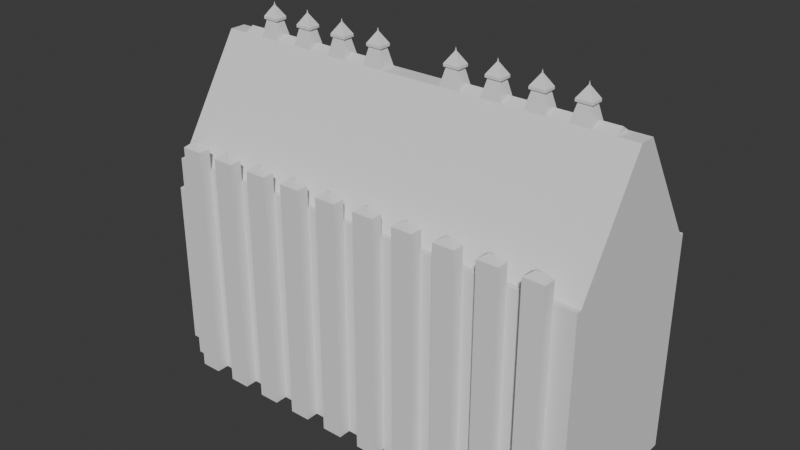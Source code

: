 # Source: Hogwarts01.blend  (saved by Blender 4.0.36; exported with 4.5.12 LTS)
import bpy
from mathutils import Matrix  # noqa: F401  (used for matrix-valued properties, if any)

bpy.ops.wm.read_factory_settings(use_empty=True)
scene = bpy.context.scene
scene.name = 'Scene'

# ---- collections
col_collection = bpy.data.collections.new('Collection'); scene.collection.children.link(col_collection)

# ---- world
world_world = bpy.data.worlds.new('World'); scene.world = world_world
world_world.use_nodes = True; world_world.node_tree.nodes.clear()
_N = world_world.node_tree.nodes; _L = world_world.node_tree.links
n0 = _N.new('ShaderNodeOutputWorld'); n0.name = 'World Output'; n0.location = (300, 300)
n1 = _N.new('ShaderNodeBackground'); n1.name = 'Background'; n1.location = (10, 300)
n1.inputs[0].default_value = (0.05088, 0.05088, 0.05088, 1.0)
_L.new(n1.outputs[0], n0.inputs[0])
n0.is_active_output = True
world_world.color = (0.05088, 0.05088, 0.05088)
world_world.use_sun_shadow = False
world_world.sun_shadow_jitter_overblur = 0.0

# ---- meshes
me_plane = bpy.data.meshes.new('Plane')
me_plane.from_pydata([(-40.0, -15.0, 0.0), (40.0, -15.0, 0.0), (-40.0, 15.0, 0.0), (40.0, 15.0, 0.0), (-36.19, -15.0, 0.0), (-32.38, -15.0, 0.0), (-28.57, -15.0, 0.0), (-24.76, -15.0, 0.0), (-20.95, -15.0, 0.0), (-17.14, -15.0, 0.0), (-13.33, -15.0, 0.0), (-9.524, -15.0, 0.0), (-5.714, -15.0, 0.0), (-1.905, -15.0, 0.0), (1.905, -15.0, 0.0), (5.714, -15.0, 0.0), (9.524, -15.0, 0.0), (13.33, -15.0, 0.0), (17.14, -15.0, 0.0), (20.95, -15.0, 0.0), (24.76, -15.0, 0.0), (28.57, -15.0, 0.0), (32.38, -15.0, 0.0), (36.19, -15.0, 0.0), (36.19, 15.0, 0.0), (32.38, 15.0, 0.0), (28.57, 15.0, 0.0), (24.76, 15.0, 0.0), (20.95, 15.0, 0.0), (17.14, 15.0, 0.0), (13.33, 15.0, 0.0), (9.524, 15.0, 0.0), (5.714, 15.0, 0.0), (1.905, 15.0, 0.0), (-1.905, 15.0, 0.0), (-5.714, 15.0, 0.0), (-9.524, 15.0, 0.0), (-13.33, 15.0, 0.0), (-17.14, 15.0, 0.0), (-20.95, 15.0, 0.0), (-24.76, 15.0, 0.0), (-28.57, 15.0, 0.0), (-32.38, 15.0, 0.0), (-36.19, 15.0, 0.0), (-36.19, -17.24, 0.0), (-32.38, -17.24, 0.0), (-28.57, -17.24, 0.0), (-24.76, -17.24, 0.0), (-20.95, -17.24, 0.0), (-17.14, -17.24, 0.0), (-13.33, -17.24, 0.0), (-9.524, -17.24, 0.0), (-5.714, -17.24, 0.0), (-1.905, -17.24, 0.0), (1.905, -17.24, 0.0), (5.714, -17.24, 0.0), (9.524, -17.24, 0.0), (13.33, -17.24, 0.0), (17.14, -17.24, 0.0), (20.95, -17.24, 0.0), (24.76, -17.24, 0.0), (28.57, -17.24, 0.0), (32.38, -17.24, 0.0), (36.19, -17.24, 0.0), (36.19, 17.24, 0.0), (32.38, 17.24, 0.0), (28.57, 17.24, 0.0), (24.76, 17.24, 0.0), (20.95, 17.24, 0.0), (17.14, 17.24, 0.0), (13.33, 17.24, 0.0), (9.524, 17.24, 0.0), (5.714, 17.24, 0.0), (1.905, 17.24, 0.0), (-1.905, 17.24, 0.0), (-5.714, 17.24, 0.0), (-9.524, 17.24, 0.0), (-13.33, 17.24, 0.0), (-17.14, 17.24, 0.0), (-20.95, 17.24, 0.0), (-24.76, 17.24, 0.0), (-28.57, 17.24, 0.0), (-32.38, 17.24, 0.0), (-36.19, 17.24, 0.0), (-40.0, -15.0, 40.0), (40.0, -15.0, 40.0), (-40.0, 15.0, 40.0), (40.0, 15.0, 40.0), (-36.19, -15.0, 40.0), (-32.38, -15.0, 40.0), (-28.57, -15.0, 40.0), (-24.76, -15.0, 40.0), (-20.95, -15.0, 40.0), (-17.14, -15.0, 40.0), (-13.33, -15.0, 40.0), (-9.524, -15.0, 40.0), (-5.714, -15.0, 40.0), (-1.905, -15.0, 40.0), (1.905, -15.0, 40.0), (5.714, -15.0, 40.0), (9.524, -15.0, 40.0), (13.33, -15.0, 40.0), (17.14, -15.0, 40.0), (20.95, -15.0, 40.0), (24.76, -15.0, 40.0), (28.57, -15.0, 40.0), (32.38, -15.0, 40.0), (36.19, -15.0, 40.0), (36.19, 15.0, 40.0), (32.38, 15.0, 40.0), (28.57, 15.0, 40.0), (24.76, 15.0, 40.0), (20.95, 15.0, 40.0), (17.14, 15.0, 40.0), (13.33, 15.0, 40.0), (9.524, 15.0, 40.0), (5.714, 15.0, 40.0), (1.905, 15.0, 40.0), (-1.905, 15.0, 40.0), (-5.714, 15.0, 40.0), (-9.524, 15.0, 40.0), (-13.33, 15.0, 40.0), (-17.14, 15.0, 40.0), (-20.95, 15.0, 40.0), (-24.76, 15.0, 40.0), (-28.57, 15.0, 40.0), (-32.38, 15.0, 40.0), (-36.19, 15.0, 40.0), (-36.19, -17.24, 40.0), (-32.38, -17.24, 40.0), (-28.57, -17.24, 40.0), (-24.76, -17.24, 40.0), (-20.95, -17.24, 40.0), (-17.14, -17.24, 40.0), (-13.33, -17.24, 40.0), (-9.524, -17.24, 40.0), (-5.714, -17.24, 40.0), (-1.905, -17.24, 40.0), (1.905, -17.24, 40.0), (5.714, -17.24, 40.0), (9.524, -17.24, 40.0), (13.33, -17.24, 40.0), (17.14, -17.24, 40.0), (20.95, -17.24, 40.0), (24.76, -17.24, 40.0), (28.57, -17.24, 40.0), (32.38, -17.24, 40.0), (36.19, -17.24, 40.0), (36.19, 17.24, 40.0), (32.38, 17.24, 40.0), (28.57, 17.24, 40.0), (24.76, 17.24, 40.0), (20.95, 17.24, 40.0), (17.14, 17.24, 40.0), (13.33, 17.24, 40.0), (9.524, 17.24, 40.0), (5.714, 17.24, 40.0), (1.905, 17.24, 40.0), (-1.905, 17.24, 40.0), (-5.714, 17.24, 40.0), (-9.524, 17.24, 40.0), (-13.33, 17.24, 40.0), (-17.14, 17.24, 40.0), (-20.95, 17.24, 40.0), (-24.76, 17.24, 40.0), (-28.57, 17.24, 40.0), (-32.38, 17.24, 40.0), (-36.19, 17.24, 40.0), (-40.0, 1.5, 60.0), (-40.0, -1.5, 60.0), (36.19, -1.5, 60.0), (40.0, -1.5, 60.0), (40.0, 1.5, 60.0), (-36.19, 1.5, 60.0), (-36.19, -1.5, 60.0), (-32.38, -1.5, 60.0), (-28.57, -1.5, 60.0), (-24.76, -1.5, 60.0), (-20.95, -1.5, 60.0), (-17.14, -1.5, 60.0), (-13.33, -1.5, 60.0), (-9.524, -1.5, 60.0), (-5.714, -1.5, 60.0), (-1.905, -1.5, 60.0), (1.905, -1.5, 60.0), (5.714, -1.5, 60.0), (9.524, -1.5, 60.0), (13.33, -1.5, 60.0), (17.14, -1.5, 60.0), (20.95, -1.5, 60.0), (24.76, -1.5, 60.0), (28.57, -1.5, 60.0), (32.38, -1.5, 60.0), (36.19, 1.5, 60.0), (32.38, 1.5, 60.0), (28.57, 1.5, 60.0), (24.76, 1.5, 60.0), (20.95, 1.5, 60.0), (17.14, 1.5, 60.0), (13.33, 1.5, 60.0), (9.524, 1.5, 60.0), (5.714, 1.5, 60.0), (1.905, 1.5, 60.0), (-1.905, 1.5, 60.0), (-5.714, 1.5, 60.0), (-9.524, 1.5, 60.0), (-13.33, 1.5, 60.0), (-17.14, 1.5, 60.0), (-20.95, 1.5, 60.0), (-24.76, 1.5, 60.0), (-28.57, 1.5, 60.0), (-32.38, 1.5, 60.0), (-32.38, 0.0, 61.0), (-36.19, 0.0, 61.0), (-24.76, 0.0, 61.0), (-28.57, 0.0, 61.0), (-17.14, 0.0, 61.0), (-20.95, 0.0, 61.0), (-13.33, 0.0, 61.0), (-9.524, 0.0, 61.0), (-5.714, 0.0, 61.0), (-1.905, 0.0, 61.0), (1.905, 0.0, 61.0), (5.714, 0.0, 61.0), (9.524, 0.0, 61.0), (13.33, 0.0, 61.0), (17.14, 0.0, 61.0), (20.95, 0.0, 61.0), (24.76, 0.0, 61.0), (28.57, 0.0, 61.0), (32.38, 0.0, 61.0), (36.19, 0.0, 61.0), (36.19, 0.0, 61.0), (32.38, 0.0, 61.0), (28.57, 0.0, 61.0), (24.76, 0.0, 61.0), (20.95, 0.0, 61.0), (17.14, 0.0, 61.0), (13.33, 0.0, 61.0), (9.524, 0.0, 61.0), (5.714, 0.0, 61.0), (1.905, 0.0, 61.0), (-1.905, 0.0, 61.0), (-5.714, 0.0, 61.0), (-9.524, 0.0, 61.0), (-13.33, 0.0, 61.0), (-17.14, 0.0, 61.0), (-20.95, 0.0, 61.0), (-24.76, 0.0, 61.0), (-28.57, 0.0, 61.0), (-32.38, 0.0, 61.0), (-36.19, 0.0, 61.0), (-31.61, -0.8921, 63.0), (-29.34, -0.8921, 63.0), (-23.99, -0.8921, 63.0), (-21.72, -0.8921, 63.0), (-16.37, -0.8921, 63.0), (-14.11, -0.8921, 63.0), (-8.752, -0.8921, 63.0), (-6.486, -0.8921, 63.0), (6.486, -0.8921, 63.0), (8.752, -0.8921, 63.0), (14.11, -0.8921, 63.0), (16.37, -0.8921, 63.0), (21.72, -0.8921, 63.0), (23.99, -0.8921, 63.0), (29.34, -0.8921, 63.0), (31.61, -0.8921, 63.0), (31.61, 0.8921, 63.0), (29.34, 0.8921, 63.0), (23.99, 0.8921, 63.0), (21.72, 0.8921, 63.0), (16.37, 0.8921, 63.0), (14.11, 0.8921, 63.0), (8.752, 0.8921, 63.0), (6.486, 0.8921, 63.0), (-6.486, 0.8921, 63.0), (-8.752, 0.8921, 63.0), (-14.11, 0.8921, 63.0), (-16.37, 0.8921, 63.0), (-21.72, 0.8921, 63.0), (-23.99, 0.8921, 63.0), (-29.34, 0.8921, 63.0), (-31.61, 0.8921, 63.0), (-31.93, -1.144, 63.2), (-29.02, -1.144, 63.2), (-24.31, -1.144, 63.2), (-21.4, -1.144, 63.2), (-16.69, -1.144, 63.2), (-13.79, -1.144, 63.2), (-9.072, -1.144, 63.2), (-6.167, -1.144, 63.2), (6.167, -1.144, 63.2), (9.072, -1.144, 63.2), (13.79, -1.144, 63.2), (16.69, -1.144, 63.2), (21.4, -1.144, 63.2), (24.31, -1.144, 63.2), (29.02, -1.144, 63.2), (31.93, -1.144, 63.2), (31.93, 1.144, 63.2), (29.02, 1.144, 63.2), (24.31, 1.144, 63.2), (21.4, 1.144, 63.2), (16.69, 1.144, 63.2), (13.79, 1.144, 63.2), (9.072, 1.144, 63.2), (6.167, 1.144, 63.2), (-6.167, 1.144, 63.2), (-9.072, 1.144, 63.2), (-13.79, 1.144, 63.2), (-16.69, 1.144, 63.2), (-21.4, 1.144, 63.2), (-24.31, 1.144, 63.2), (-29.02, 1.144, 63.2), (-31.93, 1.144, 63.2), (-31.93, -1.144, 63.65), (-29.02, -1.144, 63.65), (-24.31, -1.144, 63.65), (-21.4, -1.144, 63.65), (-16.69, -1.144, 63.65), (-13.79, -1.144, 63.65), (-9.072, -1.144, 63.65), (-6.167, -1.144, 63.65), (6.167, -1.144, 63.65), (9.072, -1.144, 63.65), (13.79, -1.144, 63.65), (16.69, -1.144, 63.65), (21.4, -1.144, 63.65), (24.31, -1.144, 63.65), (29.02, -1.144, 63.65), (31.93, -1.144, 63.65), (31.93, 1.144, 63.65), (29.02, 1.144, 63.65), (24.31, 1.144, 63.65), (21.4, 1.144, 63.65), (16.69, 1.144, 63.65), (13.79, 1.144, 63.65), (9.072, 1.144, 63.65), (6.167, 1.144, 63.65), (-6.167, 1.144, 63.65), (-9.072, 1.144, 63.65), (-13.79, 1.144, 63.65), (-16.69, 1.144, 63.65), (-21.4, 1.144, 63.65), (-24.31, 1.144, 63.65), (-29.02, 1.144, 63.65), (-31.93, 1.144, 63.65), (-30.58, -0.084, 65.6), (-30.37, -0.084, 65.6), (-22.96, -0.084, 65.6), (-22.75, -0.084, 65.6), (-15.34, -0.084, 65.6), (-15.13, -0.084, 65.6), (-7.726, -0.084, 65.6), (-7.512, -0.084, 65.6), (7.512, -0.084, 65.6), (7.726, -0.084, 65.6), (15.13, -0.084, 65.6), (15.34, -0.084, 65.6), (22.75, -0.084, 65.6), (22.96, -0.084, 65.6), (30.37, -0.084, 65.6), (30.58, -0.084, 65.6), (30.58, 0.084, 65.6), (30.37, 0.084, 65.6), (22.96, 0.084, 65.6), (22.75, 0.084, 65.6), (15.34, 0.084, 65.6), (15.13, 0.084, 65.6), (7.726, 0.084, 65.6), (7.512, 0.084, 65.6), (-7.512, 0.084, 65.6), (-7.726, 0.084, 65.6), (-15.13, 0.084, 65.6), (-15.34, 0.084, 65.6), (-22.75, 0.084, 65.6), (-22.96, 0.084, 65.6), (-30.37, 0.084, 65.6), (-30.58, 0.084, 65.6), (-30.48, 0.0, 66.24), (-30.48, 0.0, 66.24), (-22.86, 0.0, 66.24), (-22.86, 0.0, 66.24), (-15.24, 0.0, 66.24), (-15.24, 0.0, 66.24), (-7.619, 0.0, 66.24), (-7.619, 0.0, 66.24), (0.0, 0.0, 66.24), (0.0, 0.0, 66.24), (7.619, 0.0, 66.24), (7.619, 0.0, 66.24), (15.24, 0.0, 66.24), (15.24, 0.0, 66.24), (22.86, 0.0, 66.24), (22.86, 0.0, 66.24), (30.48, 0.0, 66.24), (30.48, 0.0, 66.24), (30.48, 0.0, 66.24), (30.48, 0.0, 66.24), (22.86, 0.0, 66.24), (22.86, 0.0, 66.24), (15.24, 0.0, 66.24), (15.24, 0.0, 66.24), (7.619, 0.0, 66.24), (7.619, 0.0, 66.24), (0.0, 0.0, 66.24), (0.0, 0.0, 66.24), (-7.619, 0.0, 66.24), (-7.619, 0.0, 66.24), (-15.24, 0.0, 66.24), (-15.24, 0.0, 66.24), (-22.86, 0.0, 66.24), (-22.86, 0.0, 66.24), (-30.48, 0.0, 66.24), (-30.48, 0.0, 66.24), (-34.67, -16.35, 44.93), (-33.9, -16.35, 44.93), (-27.05, -16.35, 44.93), (-26.28, -16.35, 44.93), (-19.43, -16.35, 44.93), (-18.66, -16.35, 44.93), (-11.81, -16.35, 44.93), (-11.04, -16.35, 44.93), (-4.194, -16.35, 44.93), (-3.425, -16.35, 44.93), (3.425, -16.35, 44.93), (4.194, -16.35, 44.93), (11.04, -16.35, 44.93), (11.81, -16.35, 44.93), (18.66, -16.35, 44.93), (19.43, -16.35, 44.93), (26.28, -16.35, 44.93), (27.05, -16.35, 44.93), (33.9, -16.35, 44.93), (34.67, -16.35, 44.93), (34.67, 16.35, 44.93), (33.9, 16.35, 44.93), (27.05, 16.35, 44.93), (26.28, 16.35, 44.93), (19.43, 16.35, 44.93), (18.66, 16.35, 44.93), (11.81, 16.35, 44.93), (11.04, 16.35, 44.93), (4.194, 16.35, 44.93), (3.425, 16.35, 44.93), (-3.425, 16.35, 44.93), (-4.194, 16.35, 44.93), (-11.04, 16.35, 44.93), (-11.81, 16.35, 44.93), (-18.66, 16.35, 44.93), (-19.43, 16.35, 44.93), (-26.28, 16.35, 44.93), (-27.05, 16.35, 44.93), (-33.9, 16.35, 44.93), (-34.67, 16.35, 44.93), (-34.67, 15.89, 44.93), (-33.9, 15.89, 44.93), (27.05, -15.89, 44.93), (26.28, -15.89, 44.93), (18.66, 15.89, 44.93), (19.43, 15.89, 44.93), (-26.28, -15.89, 44.93), (-27.05, -15.89, 44.93), (-11.81, 15.89, 44.93), (-11.04, 15.89, 44.93), (4.194, -15.89, 44.93), (3.425, -15.89, 44.93), (34.67, -15.89, 44.93), (33.9, -15.89, 44.93), (11.04, 15.89, 44.93), (11.81, 15.89, 44.93), (-18.66, -15.89, 44.93), (-19.43, -15.89, 44.93), (-19.43, 15.89, 44.93), (-18.66, 15.89, 44.93), (11.81, -15.89, 44.93), (11.04, -15.89, 44.93), (33.9, 15.89, 44.93), (34.67, 15.89, 44.93), (3.425, 15.89, 44.93), (4.194, 15.89, 44.93), (-11.04, -15.89, 44.93), (-11.81, -15.89, 44.93), (-27.05, 15.89, 44.93), (-26.28, 15.89, 44.93), (19.43, -15.89, 44.93), (18.66, -15.89, 44.93), (26.28, 15.89, 44.93), (27.05, 15.89, 44.93), (-33.9, -15.89, 44.93), (-34.67, -15.89, 44.93), (-4.194, 15.89, 44.93), (-3.425, 15.89, 44.93), (-3.425, -15.89, 44.93), (-4.194, -15.89, 44.93), (-40.0, 11.92, 0.0), (-40.0, -11.92, 0.0), (-40.0, 11.92, 31.78), (-40.0, -11.92, 31.78), (-40.0, 0.0, 47.66), (-40.0, 0.0, 47.66), (-45.0, 11.92, 0.0), (-45.0, -11.92, 0.0), (-45.0, 11.92, 31.78), (-45.0, -11.92, 31.78), (-45.0, 0.0, 47.66), (-45.0, 0.0, 47.66), (-36.19, 14.09, 40.0), (-32.38, 14.09, 40.0), (-13.33, -14.09, 40.0), (-17.14, -14.09, 40.0), (13.33, -14.09, 40.0), (9.524, -14.09, 40.0), (-9.524, 14.09, 40.0), (-5.714, 14.09, 40.0), (-20.95, -14.09, 40.0), (-24.76, -14.09, 40.0), (20.95, -14.09, 40.0), (17.14, -14.09, 40.0), (-1.905, 14.09, 40.0), (1.905, 14.09, 40.0), (-28.57, -14.09, 40.0), (-32.38, -14.09, 40.0), (28.57, -14.09, 40.0), (24.76, -14.09, 40.0), (5.714, 14.09, 40.0), (9.524, 14.09, 40.0), (-13.33, 14.09, 40.0), (-17.14, 14.09, 40.0), (1.905, -14.09, 40.0), (5.714, -14.09, 40.0), (-9.524, -14.09, 40.0), (-5.714, -14.09, 40.0), (-24.76, 14.09, 40.0), (-28.57, 14.09, 40.0), (-20.95, 14.09, 40.0), (-1.905, -14.09, 40.0), (-36.19, -14.09, 40.0), (32.38, -14.09, 40.0), (13.33, 14.09, 40.0), (-40.0, 14.09, 40.0), (-40.0, -14.09, 40.0), (40.0, 14.09, 40.0), (36.19, 14.09, 40.0), (20.95, 14.09, 40.0), (17.14, 14.09, 40.0), (36.19, -14.09, 40.0), (40.0, -14.09, 40.0), (32.38, 14.09, 40.0), (28.57, 14.09, 40.0), (24.76, 14.09, 40.0), (-40.0, 11.19, 31.78), (-40.0, -11.19, 31.78), (-45.0, 11.19, 31.78), (-45.0, -11.19, 31.78), (-32.38, 17.24, 43.77), (-36.19, 17.24, 43.77), (-36.19, 15.0, 43.77), (-32.38, 15.0, 43.77), (-24.76, 17.24, 43.77), (-28.57, 17.24, 43.77), (-28.57, 15.0, 43.77), (-24.76, 15.0, 43.77), (-20.95, 15.0, 43.77), (-17.14, 15.0, 43.77), (-17.14, 17.24, 43.77), (-20.95, 17.24, 43.77), (-13.33, 15.0, 43.77), (-9.524, 15.0, 43.77), (-9.524, 17.24, 43.77), (-13.33, 17.24, 43.77), (-1.905, 17.24, 43.77), (-5.714, 17.24, 43.77), (-5.714, 15.0, 43.77), (-1.905, 15.0, 43.77), (1.905, 17.24, 43.77), (1.905, 15.0, 43.77), (5.714, 15.0, 43.77), (5.714, 17.24, 43.77), (9.524, 15.0, 43.77), (13.33, 15.0, 43.77), (9.524, 17.24, 43.77), (13.33, 17.24, 43.77), (17.14, 15.0, 40.0), (20.95, 15.0, 40.0), (17.14, 17.24, 40.0), (20.95, 17.24, 40.0), (17.14, 15.0, 43.77), (17.14, 17.24, 43.77), (20.95, 15.0, 43.77), (20.95, 17.24, 43.77), (24.76, 15.0, 43.77), (28.57, 15.0, 43.77), (24.76, 17.24, 43.77), (28.57, 17.24, 43.77), (32.38, 17.24, 43.77), (32.38, 15.0, 43.77), (36.19, 15.0, 43.77), (36.19, 17.24, 43.77), (-36.19, -17.24, 43.77), (-32.38, -17.24, 43.77), (-32.38, -15.0, 43.77), (-36.19, -15.0, 43.77), (-24.76, -17.24, 43.77), (-24.76, -15.0, 43.77), (-28.57, -15.0, 43.77), (-28.57, -17.24, 43.77), (-20.95, -17.24, 43.77), (-17.14, -17.24, 43.77), (-17.14, -15.0, 43.77), (-20.95, -15.0, 43.77), (-9.524, -17.24, 43.77), (-9.524, -15.0, 43.77), (-13.33, -15.0, 43.77), (-13.33, -17.24, 43.77), (-1.905, -15.0, 43.77), (-5.714, -15.0, 43.77), (-5.714, -17.24, 43.77), (-1.905, -17.24, 43.77), (5.714, -15.0, 43.77), (1.905, -15.0, 43.77), (5.714, -17.24, 43.77), (1.905, -17.24, 43.77), (9.524, -15.0, 43.77), (9.524, -17.24, 43.77), (13.33, -15.0, 43.77), (13.33, -17.24, 43.77), (20.95, -17.24, 43.77), (20.95, -15.0, 43.77), (17.14, -15.0, 43.77), (17.14, -17.24, 43.77), (28.57, -17.24, 43.77), (28.57, -15.0, 43.77), (24.76, -15.0, 43.77), (24.76, -17.24, 43.77), (36.19, -15.0, 43.77), (32.38, -15.0, 43.77), (36.19, -17.24, 43.77), (32.38, -17.24, 43.77)], [(243, 220), (221, 242), (241, 222), (223, 240)], [(23, 1, 3, 24), (0, 4, 43, 2), (4, 5, 42, 43), (5, 6, 41, 42), (6, 7, 40, 41), (7, 8, 39, 40), (8, 9, 38, 39), (9, 10, 37, 38), (10, 11, 36, 37), (11, 12, 35, 36), (12, 13, 34, 35), (13, 14, 33, 34), (14, 15, 32, 33), (15, 16, 31, 32), (16, 17, 30, 31), (17, 18, 29, 30), (18, 19, 28, 29), (19, 20, 27, 28), (20, 21, 26, 27), (21, 22, 25, 26), (22, 23, 24, 25), (43, 42, 82, 83), (21, 20, 60, 61), (29, 28, 68, 69), (7, 6, 46, 47), (37, 36, 76, 77), (15, 14, 54, 55), (23, 22, 62, 63), (31, 30, 70, 71), (9, 8, 48, 49), (39, 38, 78, 79), (17, 16, 56, 57), (25, 24, 64, 65), (33, 32, 72, 73), (11, 10, 50, 51), (41, 40, 80, 81), (19, 18, 58, 59), (27, 26, 66, 67), (5, 4, 44, 45), (35, 34, 74, 75), (13, 12, 52, 53), (1, 23, 107, 85), (25, 65, 149, 109), (77, 76, 160, 161), (28, 27, 111, 112), (3, 1, 85, 87), (64, 24, 108, 148), (79, 78, 162, 163), (2, 43, 127, 86), (33, 73, 157, 117), (81, 80, 164, 165), (30, 29, 113, 114), (4, 0, 84, 88), (72, 32, 116, 156), (83, 82, 166, 167), (11, 51, 135, 95), (43, 83, 167, 127), (32, 31, 115, 116), (6, 5, 89, 90), (50, 10, 94, 134), (82, 42, 126, 166), (41, 81, 165, 125), (21, 61, 145, 105), (34, 33, 117, 118), (8, 7, 91, 92), (80, 40, 124, 164), (60, 20, 104, 144), (19, 59, 143, 103), (29, 69, 153, 113), (36, 35, 119, 120), (10, 9, 93, 94), (58, 18, 102, 142), (68, 28, 112, 152), (27, 67, 151, 111), (7, 47, 131, 91), (45, 44, 128, 129), (38, 37, 121, 122), (12, 11, 95, 96), (66, 26, 110, 150), (46, 6, 90, 130), (47, 46, 130, 131), (5, 45, 129, 89), (37, 77, 161, 121), (49, 48, 132, 133), (40, 39, 123, 124), (14, 13, 97, 98), (44, 4, 88, 128), (76, 36, 120, 160), (51, 50, 134, 135), (35, 75, 159, 119), (15, 55, 139, 99), (53, 52, 136, 137), (42, 41, 125, 126), (16, 15, 99, 100), (74, 34, 118, 158), (54, 14, 98, 138), (55, 54, 138, 139), (13, 53, 137, 97), (23, 63, 147, 107), (57, 56, 140, 141), (18, 17, 101, 102), (52, 12, 96, 136), (62, 22, 106, 146), (59, 58, 142, 143), (31, 71, 155, 115), (61, 60, 144, 145), (20, 19, 103, 104), (70, 30, 114, 154), (63, 62, 146, 147), (9, 49, 133, 93), (65, 64, 148, 149), (22, 21, 105, 106), (48, 8, 92, 132), (67, 66, 150, 151), (39, 79, 163, 123), (69, 68, 152, 153), (24, 3, 87, 108), (78, 38, 122, 162), (71, 70, 154, 155), (17, 57, 141, 101), (73, 72, 156, 157), (26, 25, 109, 110), (2, 86, 498, 496), (56, 16, 100, 140), (75, 74, 158, 159), (593, 592, 488, 489), (615, 614, 483, 422), (558, 557, 455, 456), (590, 588, 460, 461), (613, 612, 423, 482), (557, 556, 454, 455), (581, 580, 470, 471), (579, 578, 481, 444), (561, 560, 452, 453), (578, 577, 480, 481), (577, 576, 445, 480), (567, 566, 450, 451), (575, 574, 492, 493), (599, 598, 479, 436), (571, 570, 448, 449), (569, 568, 464, 465), (597, 596, 437, 478), (573, 572, 446, 447), (565, 564, 474, 475), (625, 624, 477, 428), (513, 531, 185, 186), (532, 510, 180, 181), (509, 535, 210, 211), (536, 529, 207, 208), (530, 537, 183, 184), (537, 533, 182, 183), (534, 536, 208, 209), (535, 534, 209, 210), (533, 532, 181, 182), (531, 530, 184, 185), (529, 528, 206, 207), (508, 509, 211, 173), (510, 511, 179, 180), (512, 513, 186, 187), (514, 515, 204, 205), (516, 517, 177, 178), (518, 519, 188, 189), (520, 521, 202, 203), (522, 523, 175, 176), (524, 525, 190, 191), (526, 527, 200, 201), (169, 168, 173, 174), (179, 178, 247, 246), (200, 186, 261, 274), (195, 194, 268, 269), (206, 205, 219, 218), (185, 201, 275, 260), (181, 180, 245, 244), (192, 191, 266, 267), (208, 207, 216, 217), (190, 189, 264, 265), (204, 182, 259, 276), (210, 209, 214, 215), (188, 187, 262, 263), (170, 193, 172, 171), (528, 514, 205, 206), (511, 516, 178, 179), (519, 512, 187, 188), (515, 520, 203, 204), (517, 522, 176, 177), (525, 518, 189, 190), (521, 526, 201, 202), (523, 538, 174, 175), (539, 524, 191, 192), (527, 540, 199, 200), (542, 84, 499, 553), (544, 543, 172, 193), (546, 545, 197, 198), (548, 547, 170, 171), (550, 549, 194, 195), (551, 550, 195, 196), (543, 548, 171, 172), (545, 551, 196, 197), (549, 544, 193, 194), (541, 508, 173, 168), (540, 546, 198, 199), (547, 539, 192, 170), (538, 542, 169, 174), (213, 212, 250, 251), (215, 214, 248, 249), (217, 216, 246, 247), (218, 219, 244, 245), (204, 203, 183, 182), (183, 203, 202, 184), (224, 225, 238, 239), (226, 227, 236, 237), (228, 229, 234, 235), (230, 231, 232, 233), (177, 176, 249, 248), (186, 200, 224, 239), (175, 174, 251, 250), (200, 199, 225, 224), (199, 187, 238, 225), (174, 173, 213, 251), (198, 197, 227, 226), (188, 198, 226, 237), (211, 175, 250, 212), (196, 195, 229, 228), (197, 189, 236, 227), (176, 210, 215, 249), (194, 193, 231, 230), (190, 196, 228, 235), (209, 177, 248, 214), (170, 192, 233, 232), (195, 191, 234, 229), (178, 208, 217, 247), (191, 190, 235, 234), (192, 194, 230, 233), (207, 179, 246, 216), (189, 188, 237, 236), (193, 170, 232, 231), (180, 206, 218, 245), (187, 186, 239, 238), (173, 211, 212, 213), (205, 181, 244, 219), (254, 281, 313, 286), (270, 265, 297, 302), (263, 262, 294, 295), (282, 253, 285, 314), (264, 271, 303, 296), (261, 260, 292, 293), (252, 283, 315, 284), (272, 263, 295, 304), (197, 196, 270, 271), (187, 199, 273, 262), (199, 198, 272, 273), (198, 188, 263, 272), (201, 200, 274, 275), (175, 211, 283, 252), (176, 175, 252, 253), (189, 197, 271, 264), (210, 176, 253, 282), (178, 177, 254, 255), (196, 190, 265, 270), (205, 204, 276, 277), (177, 209, 281, 254), (180, 179, 256, 257), (191, 195, 269, 266), (207, 206, 278, 279), (208, 178, 255, 280), (182, 181, 258, 259), (194, 192, 267, 268), (209, 208, 280, 281), (179, 207, 279, 256), (211, 210, 282, 283), (206, 180, 257, 278), (186, 185, 260, 261), (181, 205, 277, 258), (289, 288, 320, 321), (311, 310, 342, 343), (292, 307, 339, 324), (287, 286, 318, 319), (309, 308, 340, 341), (285, 284, 316, 317), (265, 264, 296, 297), (266, 269, 301, 298), (280, 255, 287, 312), (267, 266, 298, 299), (268, 267, 299, 300), (256, 279, 311, 288), (269, 268, 300, 301), (278, 257, 289, 310), (271, 270, 302, 303), (258, 277, 309, 290), (273, 272, 304, 305), (276, 259, 291, 308), (275, 274, 306, 307), (253, 252, 284, 285), (277, 276, 308, 309), (255, 254, 286, 287), (260, 275, 307, 292), (279, 278, 310, 311), (257, 256, 288, 289), (274, 261, 293, 306), (281, 280, 312, 313), (259, 258, 290, 291), (262, 273, 305, 294), (283, 282, 314, 315), (322, 341, 373, 354), (335, 334, 366, 367), (342, 321, 353, 374), (333, 332, 364, 365), (320, 343, 375, 352), (332, 331, 363, 364), (331, 330, 362, 363), (344, 319, 351, 376), (330, 333, 365, 362), (306, 293, 325, 338), (313, 312, 344, 345), (291, 290, 322, 323), (294, 305, 337, 326), (315, 314, 346, 347), (304, 295, 327, 336), (284, 315, 347, 316), (293, 292, 324, 325), (296, 303, 335, 328), (314, 285, 317, 346), (295, 294, 326, 327), (302, 297, 329, 334), (286, 313, 345, 318), (297, 296, 328, 329), (298, 301, 333, 330), (312, 287, 319, 344), (299, 298, 330, 331), (300, 299, 331, 332), (288, 311, 343, 320), (301, 300, 332, 333), (310, 289, 321, 342), (303, 302, 334, 335), (290, 309, 341, 322), (305, 304, 336, 337), (308, 291, 323, 340), (307, 306, 338, 339), (357, 356, 390, 391), (348, 379, 415, 380), (368, 359, 393, 402), (379, 378, 414, 415), (358, 369, 403, 392), (355, 354, 386, 387), (377, 376, 412, 413), (370, 357, 391, 404), (337, 336, 368, 369), (340, 323, 355, 372), (339, 338, 370, 371), (317, 316, 348, 349), (341, 340, 372, 373), (319, 318, 350, 351), (324, 339, 371, 356), (343, 342, 374, 375), (321, 320, 352, 353), (338, 325, 357, 370), (345, 344, 376, 377), (323, 322, 354, 355), (326, 337, 369, 358), (347, 346, 378, 379), (336, 327, 359, 368), (316, 347, 379, 348), (325, 324, 356, 357), (328, 335, 367, 360), (346, 317, 349, 378), (327, 326, 358, 359), (334, 329, 361, 366), (318, 345, 377, 350), (329, 328, 360, 361), (380, 415, 414, 381), (382, 413, 412, 383), (384, 411, 410, 385), (386, 409, 408, 387), (388, 407, 406, 389), (390, 405, 404, 391), (392, 403, 402, 393), (394, 401, 400, 395), (396, 399, 398, 397), (360, 367, 401, 394), (378, 349, 381, 414), (359, 358, 392, 393), (366, 361, 395, 400), (350, 377, 413, 382), (361, 360, 394, 395), (362, 365, 399, 396), (376, 351, 383, 412), (363, 362, 396, 397), (364, 363, 397, 398), (352, 375, 411, 384), (365, 364, 398, 399), (374, 353, 385, 410), (367, 366, 400, 401), (354, 373, 409, 386), (369, 368, 402, 403), (372, 355, 387, 408), (371, 370, 404, 405), (349, 348, 380, 381), (202, 201, 185, 184), (373, 372, 408, 409), (351, 350, 382, 383), (356, 371, 405, 390), (375, 374, 410, 411), (353, 352, 384, 385), (455, 454, 457, 456), (453, 452, 485, 484), (451, 450, 475, 474), (448, 465, 464, 449), (446, 493, 492, 447), (444, 481, 480, 445), (442, 471, 470, 443), (440, 461, 460, 441), (438, 489, 488, 439), (436, 479, 478, 437), (434, 469, 468, 435), (432, 459, 458, 433), (430, 487, 486, 431), (428, 477, 476, 429), (426, 467, 466, 427), (424, 495, 494, 425), (422, 483, 482, 423), (420, 473, 472, 421), (418, 463, 462, 419), (416, 491, 490, 417), (556, 559, 457, 454), (562, 561, 453, 484), (598, 597, 478, 479), (633, 632, 433, 458), (560, 563, 485, 452), (637, 636, 468, 469), (635, 634, 459, 432), (629, 628, 431, 486), (634, 633, 458, 459), (588, 589, 441, 460), (631, 630, 487, 430), (630, 629, 486, 487), (591, 590, 461, 440), (592, 594, 439, 488), (624, 626, 476, 477), (605, 604, 419, 462), (601, 600, 416, 417), (595, 593, 489, 438), (621, 620, 466, 467), (607, 606, 463, 418), (604, 607, 418, 419), (602, 601, 417, 490), (617, 616, 494, 495), (568, 571, 449, 464), (609, 608, 420, 421), (600, 603, 491, 416), (614, 613, 482, 483), (570, 569, 465, 448), (612, 615, 422, 423), (574, 573, 447, 492), (611, 610, 472, 473), (620, 622, 427, 466), (619, 618, 424, 425), (572, 575, 493, 446), (606, 605, 462, 463), (623, 621, 467, 426), (622, 623, 426, 427), (616, 619, 425, 494), (603, 602, 490, 491), (636, 638, 435, 468), (627, 625, 428, 429), (618, 617, 495, 424), (639, 637, 469, 434), (628, 631, 430, 431), (580, 582, 443, 470), (632, 635, 432, 433), (583, 581, 471, 442), (638, 639, 434, 435), (610, 609, 421, 472), (596, 599, 436, 437), (608, 611, 473, 420), (594, 595, 438, 439), (564, 567, 451, 474), (589, 591, 440, 441), (566, 565, 475, 450), (559, 558, 456, 457), (582, 583, 442, 443), (626, 627, 429, 476), (563, 562, 484, 485), (576, 579, 444, 445), (499, 497, 503, 505), (552, 500, 506, 554), (84, 0, 497, 499), (541, 168, 500, 552), (168, 169, 501, 500), (0, 2, 496, 497), (503, 502, 504, 505), (555, 554, 506, 507), (553, 499, 505, 555), (500, 501, 507, 506), (496, 498, 504, 502), (497, 496, 502, 503), (501, 553, 555, 507), (505, 504, 554, 555), (86, 541, 552, 498), (498, 552, 554, 504), (88, 84, 542, 538), (107, 106, 539, 547), (114, 113, 546, 540), (86, 127, 508, 541), (109, 108, 544, 549), (112, 111, 551, 545), (87, 85, 548, 543), (111, 110, 550, 551), (110, 109, 549, 550), (85, 107, 547, 548), (113, 112, 545, 546), (108, 87, 543, 544), (169, 542, 553, 501), (115, 114, 540, 527), (106, 105, 524, 539), (89, 88, 538, 523), (117, 116, 526, 521), (104, 103, 518, 525), (91, 90, 522, 517), (119, 118, 520, 515), (102, 101, 512, 519), (93, 92, 516, 511), (121, 120, 514, 528), (116, 115, 527, 526), (105, 104, 525, 524), (90, 89, 523, 522), (118, 117, 521, 520), (103, 102, 519, 518), (92, 91, 517, 516), (120, 119, 515, 514), (101, 100, 513, 512), (94, 93, 511, 510), (127, 126, 509, 508), (122, 121, 528, 529), (99, 98, 530, 531), (96, 95, 532, 533), (125, 124, 534, 535), (124, 123, 536, 534), (97, 96, 533, 537), (98, 97, 537, 530), (123, 122, 529, 536), (126, 125, 535, 509), (95, 94, 510, 532), (100, 99, 531, 513), (126, 127, 558, 559), (166, 126, 559, 556), (167, 166, 556, 557), (127, 167, 557, 558), (124, 125, 562, 563), (164, 124, 563, 560), (125, 165, 561, 562), (165, 164, 560, 561), (162, 122, 565, 566), (123, 163, 567, 564), (122, 123, 564, 565), (163, 162, 566, 567), (160, 120, 569, 570), (121, 161, 571, 568), (120, 121, 568, 569), (161, 160, 570, 571), (158, 118, 575, 572), (119, 159, 573, 574), (159, 158, 572, 573), (118, 119, 574, 575), (157, 156, 579, 576), (117, 157, 576, 577), (116, 117, 577, 578), (156, 116, 578, 579), (155, 154, 583, 582), (154, 114, 581, 583), (115, 155, 582, 580), (114, 115, 580, 581), (153, 152, 587, 586), (152, 112, 585, 587), (113, 153, 586, 584), (112, 113, 584, 585), (586, 587, 591, 589), (587, 585, 590, 591), (584, 586, 589, 588), (585, 584, 588, 590), (151, 150, 595, 594), (150, 110, 593, 595), (111, 151, 594, 592), (110, 111, 592, 593), (149, 148, 599, 596), (108, 109, 597, 598), (109, 149, 596, 597), (148, 108, 598, 599), (88, 89, 602, 603), (128, 88, 603, 600), (89, 129, 601, 602), (129, 128, 600, 601), (90, 91, 605, 606), (131, 130, 607, 604), (130, 90, 606, 607), (91, 131, 604, 605), (132, 92, 611, 608), (93, 133, 609, 610), (92, 93, 610, 611), (133, 132, 608, 609), (135, 134, 615, 612), (94, 95, 613, 614), (95, 135, 612, 613), (134, 94, 614, 615), (136, 96, 617, 618), (97, 137, 619, 616), (137, 136, 618, 619), (96, 97, 616, 617), (139, 138, 623, 622), (138, 98, 621, 623), (99, 139, 622, 620), (98, 99, 620, 621), (101, 141, 627, 626), (141, 140, 625, 627), (100, 101, 626, 624), (140, 100, 624, 625), (143, 142, 631, 628), (102, 103, 629, 630), (142, 102, 630, 631), (103, 143, 628, 629), (145, 144, 635, 632), (104, 105, 633, 634), (144, 104, 634, 635), (105, 145, 632, 633), (147, 146, 639, 638), (146, 106, 637, 639), (107, 147, 638, 636), (106, 107, 636, 637)])
me_plane.polygons.foreach_set('material_index', [0, 0, 0, 0, 0, 0, 0, 0, 0, 0, 0, 0, 0, 0, 0, 0, 0, 0, 0, 0, 0, 0, 0, 0, 0, 0, 0, 0, 0, 0, 0, 0, 0, 0, 0, 0, 0, 0, 0, 0, 0, 3, 3, 3, 3, 3, 3, 3, 3, 3, 3, 3, 3, 3, 3, 3, 3, 3, 3, 3, 3, 3, 3, 3, 3, 3, 3, 3, 3, 3, 3, 3, 3, 3, 3, 3, 3, 3, 3, 3, 3, 3, 3, 3, 3, 3, 3, 3, 3, 3, 3, 3, 3, 3, 3, 3, 3, 3, 3, 3, 3, 3, 3, 3, 3, 3, 3, 3, 3, 3, 3, 3, 3, 3, 3, 3, 3, 3, 3, 3, 3, 3, 3, 3, 3, 0, 0, 0, 0, 0, 0, 0, 0, 0, 0, 0, 0, 0, 0, 0, 0, 0, 0, 0, 0, 0, 0, 0, 0, 0, 0, 0, 0, 0, 0, 0, 0, 0, 0, 0, 0, 0, 0, 0, 0, 0, 0, 0, 0, 0, 0, 0, 0, 0, 0, 0, 0, 0, 0, 0, 0, 0, 0, 0, 0, 0, 0, 0, 0, 0, 3, 0, 0, 0, 0, 0, 3, 0, 0, 0, 0, 0, 0, 0, 0, 0, 0, 0, 0, 0, 0, 0, 0, 0, 0, 0, 0, 0, 0, 0, 0, 0, 0, 0, 0, 0, 0, 0, 0, 0, 0, 0, 0, 0, 0, 0, 0, 0, 0, 0, 0, 0, 0, 0, 0, 0, 0, 0, 0, 0, 0, 0, 0, 0, 0, 0, 0, 0, 0, 0, 0, 0, 0, 0, 0, 0, 0, 0, 0, 0, 0, 0, 0, 0, 0, 0, 0, 0, 0, 0, 0, 0, 0, 0, 0, 0, 0, 0, 0, 0, 0, 0, 0, 0, 0, 0, 0, 0, 0, 0, 0, 0, 0, 0, 0, 0, 0, 0, 0, 0, 0, 0, 0, 0, 0, 0, 0, 0, 0, 0, 0, 0, 0, 0, 0, 0, 0, 0, 0, 0, 0, 0, 0, 0, 0, 0, 0, 0, 0, 0, 0, 0, 0, 0, 0, 0, 0, 0, 0, 0, 0, 0, 0, 0, 0, 0, 0, 0, 0, 0, 0, 0, 0, 0, 0, 0, 0, 0, 0, 0, 0, 0, 0, 0, 0, 0, 0, 0, 0, 0, 0, 0, 0, 0, 0, 0, 0, 0, 0, 0, 0, 0, 0, 0, 0, 0, 0, 0, 0, 0, 0, 0, 0, 0, 0, 0, 0, 0, 0, 0, 0, 0, 0, 0, 0, 0, 0, 0, 0, 0, 0, 0, 0, 0, 0, 0, 0, 0, 0, 0, 0, 0, 0, 0, 0, 0, 0, 0, 0, 0, 0, 0, 0, 0, 0, 0, 0, 0, 0, 0, 0, 0, 0, 0, 0, 0, 0, 0, 0, 0, 0, 0, 0, 0, 0, 0, 0, 0, 0, 0, 0, 0, 0, 0, 0, 0, 0, 0, 0, 0, 0, 0, 0, 3, 0, 3, 3, 3, 0, 3, 3, 0, 0, 3, 0, 0, 0, 3, 0, 0, 0, 0, 0, 0, 0, 0, 0, 0, 0, 0, 0, 3, 0, 0, 0, 0, 0, 0, 0, 0, 0, 0, 0, 0, 0, 0, 0, 0, 0, 0, 0, 0, 0, 0, 0, 0, 0, 0, 0, 0, 0, 0, 0, 0, 0, 0, 0, 0, 0, 0, 0, 0, 0, 0, 0, 0, 0, 0, 0, 0, 0, 0, 0, 0, 0, 0, 0, 0, 0, 0, 0, 0, 0, 0, 0, 0, 0, 0, 0, 0, 0, 0, 0, 0, 0, 0, 0, 0, 0, 0, 0, 0, 0, 0, 0, 0, 0, 0, 0, 0, 0, 0, 0, 0, 0, 0, 0, 0, 0, 0, 0, 0, 0, 0, 0, 0, 0, 0, 0, 0, 0, 0, 0, 0, 0, 0, 0])
_uv = me_plane.uv_layers.new(name='UVMap')
_uv.uv.foreach_set('vector', [0.2291, 0.02073, 0.2291, 1.035e-08, 0.3924, 3.217e-09, 0.3924, 0.02073, 0.2291, 0.4354, 0.2291, 0.4147, 0.3924, 0.4147, 0.3924, 0.4354, 0.2291, 0.4147, 0.2291, 0.3939, 0.3924, 0.3939, 0.3924, 0.4147, 0.2291, 0.3939, 0.2291, 0.3732, 0.3924, 0.3732, 0.3924, 0.3939, 0.2291, 0.3732, 0.2291, 0.3525, 0.3924, 0.3525, 0.3924, 0.3732, 0.2291, 0.3525, 0.2291, 0.3317, 0.3924, 0.3317, 0.3924, 0.3525, 0.2291, 0.3317, 0.2291, 0.311, 0.3924, 0.311, 0.3924, 0.3317, 0.2291, 0.311, 0.2291, 0.2903, 0.3924, 0.2903, 0.3924, 0.311, 0.2291, 0.2903, 0.2291, 0.2695, 0.3924, 0.2695, 0.3924, 0.2903, 0.2291, 0.2695, 0.2291, 0.2488, 0.3924, 0.2488, 0.3924, 0.2695, 0.2291, 0.2488, 0.2291, 0.2281, 0.3924, 0.2281, 0.3924, 0.2488, 0.2291, 0.2281, 0.2291, 0.2073, 0.3924, 0.2073, 0.3924, 0.2281, 0.2291, 0.2073, 0.2291, 0.1866, 0.3924, 0.1866, 0.3924, 0.2073, 0.2291, 0.1866, 0.2291, 0.1659, 0.3924, 0.1659, 0.3924, 0.1866, 0.2291, 0.1659, 0.2291, 0.1451, 0.3924, 0.1451, 0.3924, 0.1659, 0.2291, 0.1451, 0.2291, 0.1244, 0.3924, 0.1244, 0.3924, 0.1451, 0.2291, 0.1244, 0.2291, 0.1037, 0.3924, 0.1037, 0.3924, 0.1244, 0.2291, 0.1037, 0.2291, 0.08293, 0.3924, 0.08293, 0.3924, 0.1037, 0.2291, 0.08293, 0.2291, 0.0622, 0.3924, 0.0622, 0.3924, 0.08293, 0.2291, 0.0622, 0.2291, 0.04147, 0.3924, 0.04147, 0.3924, 0.0622, 0.2291, 0.04147, 0.2291, 0.02073, 0.3924, 0.02073, 0.3924, 0.04147, 0.3924, 0.4147, 0.3924, 0.3939, 0.4046, 0.3939, 0.4046, 0.4147, 0.2291, 0.0622, 0.2291, 0.08293, 0.2169, 0.08293, 0.2169, 0.0622, 0.3924, 0.1244, 0.3924, 0.1037, 0.4046, 0.1037, 0.4046, 0.1244, 0.2291, 0.3525, 0.2291, 0.3732, 0.2169, 0.3732, 0.2169, 0.3525, 0.3924, 0.2903, 0.3924, 0.2695, 0.4046, 0.2695, 0.4046, 0.2903, 0.2291, 0.1866, 0.2291, 0.2073, 0.2169, 0.2073, 0.2169, 0.1866, 0.2291, 0.02073, 0.2291, 0.04147, 0.2169, 0.04147, 0.2169, 0.02073, 0.3924, 0.1659, 0.3924, 0.1451, 0.4046, 0.1451, 0.4046, 0.1659, 0.2291, 0.311, 0.2291, 0.3317, 0.2169, 0.3317, 0.2169, 0.311, 0.3924, 0.3317, 0.3924, 0.311, 0.4046, 0.311, 0.4046, 0.3317, 0.2291, 0.1451, 0.2291, 0.1659, 0.2169, 0.1659, 0.2169, 0.1451, 0.3924, 0.04147, 0.3924, 0.02073, 0.4046, 0.02073, 0.4046, 0.04147, 0.3924, 0.2073, 0.3924, 0.1866, 0.4046, 0.1866, 0.4046, 0.2073, 0.2291, 0.2695, 0.2291, 0.2903, 0.2169, 0.2903, 0.2169, 0.2695, 0.3924, 0.3732, 0.3924, 0.3525, 0.4046, 0.3525, 0.4046, 0.3732, 0.2291, 0.1037, 0.2291, 0.1244, 0.2169, 0.1244, 0.2169, 0.1037, 0.3924, 0.08293, 0.3924, 0.0622, 0.4046, 0.0622, 0.4046, 0.08293, 0.2291, 0.3939, 0.2291, 0.4147, 0.2169, 0.4147, 0.2169, 0.3939, 0.3924, 0.2488, 0.3924, 0.2281, 0.4046, 0.2281, 0.4046, 0.2488, 0.2291, 0.2281, 0.2291, 0.2488, 0.2169, 0.2488, 0.2169, 0.2281, 0.1729, 0.7143, 0.2001, 0.7143, 0.2001, 1.0, 0.1729, 1.0, 0.3276, 0.3457, 0.3116, 0.3457, 0.3116, 0.06002, 0.3276, 0.06002, 0.4394, 0.6315, 0.4122, 0.6315, 0.4122, 0.3457, 0.4394, 0.3457, 0.3548, 0.3457, 0.3276, 0.3457, 0.3276, 0.06002, 0.3548, 0.06002, 0.4573, 0.2894, 0.243, 0.2894, 0.243, 0.003656, 0.4573, 0.003656, 0.2844, 0.3457, 0.2683, 0.3457, 0.2683, 0.06002, 0.2844, 0.06002, 0.5259, 0.6315, 0.4987, 0.6315, 0.4987, 0.3457, 0.5259, 0.3457, 0.4322, 0.4285, 0.4594, 0.4285, 0.4594, 0.7143, 0.4322, 0.7143, 6.812e-09, 0.7143, 0.01601, 0.7143, 0.01601, 1.0, 6.812e-09, 1.0, 0.1024, 0.7143, 0.1297, 0.7143, 0.1297, 1.0, 0.1024, 1.0, 0.05922, 0.4285, 0.08644, 0.4285, 0.08644, 0.7143, 0.05922, 0.7143, 0.4594, 0.4285, 0.4866, 0.4285, 0.4866, 0.7143, 0.4594, 0.7143, 0.04322, 0.7143, 0.05922, 0.7143, 0.05922, 1.0, 0.04322, 1.0, 0.2753, 0.7143, 0.3025, 0.7143, 0.3025, 1.0, 0.2753, 1.0, 0.1136, 0.4285, 0.1297, 0.4285, 0.1297, 0.7143, 0.1136, 0.7143, 0.2593, 0.7143, 0.2753, 0.7143, 0.2753, 1.0, 0.2593, 1.0, 0.05922, 0.7143, 0.08644, 0.7143, 0.08644, 1.0, 0.05922, 1.0, 0.5004, 0.3457, 0.4732, 0.3457, 0.4732, 0.06002, 0.5004, 0.06002, 0.1569, 0.4285, 0.1729, 0.4285, 0.1729, 0.7143, 0.1569, 0.7143, 0.3025, 0.7143, 0.3185, 0.7143, 0.3185, 1.0, 0.3025, 1.0, 0.08644, 0.7143, 0.1024, 0.7143, 0.1024, 1.0, 0.08644, 1.0, 0.5597, 0.3457, 0.5437, 0.3457, 0.5437, 0.06002, 0.5597, 0.06002, 0.2321, 0.4285, 0.2593, 0.4285, 0.2593, 0.7143, 0.2321, 0.7143, 0.6733, 0.3457, 0.6461, 0.3457, 0.6461, 0.06002, 0.6733, 0.06002, 0.1297, 0.7143, 0.1457, 0.7143, 0.1457, 1.0, 0.1297, 1.0, 0.5165, 0.3457, 0.5004, 0.3457, 0.5004, 0.06002, 0.5165, 0.06002, 0.373, 0.7143, 0.389, 0.7143, 0.389, 1.0, 0.373, 1.0, 0.414, 0.3457, 0.398, 0.3457, 0.398, 0.06002, 0.414, 0.06002, 0.3962, 0.6315, 0.369, 0.6315, 0.369, 0.3457, 0.3962, 0.3457, 0.8462, 0.3457, 0.819, 0.3457, 0.819, 0.06002, 0.8462, 0.06002, 0.4162, 0.7143, 0.4322, 0.7143, 0.4322, 1.0, 0.4162, 1.0, 0.3708, 0.3457, 0.3548, 0.3457, 0.3548, 0.06002, 0.3708, 0.06002, 0.7598, 0.3457, 0.7438, 0.3457, 0.7438, 0.06002, 0.7598, 0.06002, 0.6461, 0.3457, 0.6301, 0.3457, 0.6301, 0.06002, 0.6461, 0.06002, 0.4572, 0.3457, 0.43, 0.3457, 0.43, 0.06002, 0.4572, 0.06002, 0.4826, 0.6315, 0.4554, 0.6315, 0.4554, 0.3457, 0.4826, 0.3457, 0.08644, 0.4285, 0.1136, 0.4285, 0.1136, 0.7143, 0.08644, 0.7143, 0.7165, 0.3457, 0.7005, 0.3457, 0.7005, 0.06002, 0.7165, 0.06002, 0.6029, 0.3457, 0.5869, 0.3457, 0.5869, 0.06002, 0.6029, 0.06002, 0.6301, 0.3457, 0.6029, 0.3457, 0.6029, 0.06002, 0.6301, 0.06002, 0.4732, 0.3457, 0.4572, 0.3457, 0.4572, 0.06002, 0.4732, 0.06002, 0.4554, 0.6315, 0.4394, 0.6315, 0.4394, 0.3457, 0.4554, 0.3457, 0.803, 0.3457, 0.7758, 0.3457, 0.7758, 0.06002, 0.803, 0.06002, 0.1457, 0.7143, 0.1729, 0.7143, 0.1729, 1.0, 0.1457, 1.0, 0.2593, 0.4285, 0.2865, 0.4285, 0.2865, 0.7143, 0.2593, 0.7143, 0.43, 0.3457, 0.414, 0.3457, 0.414, 0.06002, 0.43, 0.06002, 0.4122, 0.6315, 0.3962, 0.6315, 0.3962, 0.3457, 0.4122, 0.3457, 0.1297, 0.4285, 0.1569, 0.4285, 0.1569, 0.7143, 0.1297, 0.7143, 0.1729, 0.4285, 0.1889, 0.4285, 0.1889, 0.7143, 0.1729, 0.7143, 0.373, 0.4285, 0.389, 0.4285, 0.389, 0.7143, 0.373, 0.7143, 0.3025, 0.4285, 0.3297, 0.4285, 0.3297, 0.7143, 0.3025, 0.7143, 0.3185, 0.7143, 0.3457, 0.7143, 0.3457, 1.0, 0.3185, 1.0, 0.3457, 0.4285, 0.373, 0.4285, 0.373, 0.7143, 0.3457, 0.7143, 0.2161, 0.4285, 0.2321, 0.4285, 0.2321, 0.7143, 0.2161, 0.7143, 0.4162, 0.4285, 0.4322, 0.4285, 0.4322, 0.7143, 0.4162, 0.7143, 0.389, 0.4285, 0.4162, 0.4285, 0.4162, 0.7143, 0.389, 0.7143, 0.2865, 0.4285, 0.3025, 0.4285, 0.3025, 0.7143, 0.2865, 0.7143, 0.2001, 0.7143, 0.2161, 0.7143, 0.2161, 1.0, 0.2001, 1.0, 0.1979, 0.3457, 0.1707, 0.3457, 0.1707, 0.06002, 0.1979, 0.06002, 0.2411, 0.3457, 0.2139, 0.3457, 0.2139, 0.06002, 0.2411, 0.06002, 0.3297, 0.4285, 0.3457, 0.4285, 0.3457, 0.7143, 0.3297, 0.7143, 0.2433, 0.7143, 0.2593, 0.7143, 0.2593, 1.0, 0.2433, 1.0, 0.389, 0.7143, 0.4162, 0.7143, 0.4162, 1.0, 0.389, 1.0, 3.406e-09, 0.4285, 0.01601, 0.4285, 0.01601, 0.7143, 3.406e-09, 0.7143, 0.5437, 0.3457, 0.5165, 0.3457, 0.5165, 0.06002, 0.5437, 0.06002, 0.3457, 0.7143, 0.373, 0.7143, 0.373, 1.0, 0.3457, 1.0, 0.04322, 0.4285, 0.05922, 0.4285, 0.05922, 0.7143, 0.04322, 0.7143, 0.2161, 0.7143, 0.2433, 0.7143, 0.2433, 1.0, 0.2161, 1.0, 0.819, 0.3457, 0.803, 0.3457, 0.803, 0.06002, 0.819, 0.06002, 0.3116, 0.3457, 0.2844, 0.3457, 0.2844, 0.06002, 0.3116, 0.06002, 0.5869, 0.3457, 0.5597, 0.3457, 0.5597, 0.06002, 0.5869, 0.06002, 0.7758, 0.3457, 0.7598, 0.3457, 0.7598, 0.06002, 0.7758, 0.06002, 0.7438, 0.3457, 0.7165, 0.3457, 0.7165, 0.06002, 0.7438, 0.06002, 0.5419, 0.6315, 0.5259, 0.6315, 0.5259, 0.3457, 0.5419, 0.3457, 0.398, 0.3457, 0.3708, 0.3457, 0.3708, 0.06002, 0.398, 0.06002, 0.2683, 0.3457, 0.2411, 0.3457, 0.2411, 0.06002, 0.2683, 0.06002, 0.4987, 0.6315, 0.4826, 0.6315, 0.4826, 0.3457, 0.4987, 0.3457, 0.01601, 0.4285, 0.04322, 0.4285, 0.04322, 0.7143, 0.01601, 0.7143, 0.2139, 0.3457, 0.1979, 0.3457, 0.1979, 0.06002, 0.2139, 0.06002, 0.01601, 0.7143, 0.04322, 0.7143, 0.04322, 1.0, 0.01601, 1.0, 0.7005, 0.3457, 0.6733, 0.3457, 0.6733, 0.06002, 0.7005, 0.06002, 0.2147, 9.617e-06, 0.2146, 0.2857, 0.1926, 0.227, 0.1927, -8.159e-09, 0.1707, 0.3457, 0.1547, 0.3457, 0.1547, 0.06002, 0.1707, 0.06002, 0.1889, 0.4285, 0.2161, 0.4285, 0.2161, 0.7143, 0.1889, 0.7143, 0.1027, 0.7303, 0.1088, 0.7487, 0.09698, 0.7421, 0.09555, 0.7374, 0.7502, 0.921, 0.7575, 0.9286, 0.7449, 0.93, 0.7435, 0.9277, 0.7898, 0.8388, 0.7995, 0.8321, 0.8054, 0.841, 0.8037, 0.8435, 0.1809, 0.9817, 0.1898, 0.9978, 0.1766, 0.9935, 0.1756, 0.9892, 0.7313, 0.9199, 0.7374, 0.9178, 0.7391, 0.9275, 0.7365, 0.9279, 0.7995, 0.8321, 0.8133, 0.8311, 0.8096, 0.8397, 0.8054, 0.841, 0.7514, 0.2372, 0.7565, 0.2554, 0.7449, 0.248, 0.7448, 0.2436, 0.1639, 0.7268, 0.1697, 0.7303, 0.1625, 0.7374, 0.1599, 0.7363, 0.5844, 0.6699, 0.5982, 0.6697, 0.5942, 0.6791, 0.5897, 0.6783, 0.1697, 0.7303, 0.1758, 0.7487, 0.1639, 0.7421, 0.1625, 0.7374, 0.1409, 0.7334, 0.1501, 0.7271, 0.1554, 0.7355, 0.1534, 0.7375, 0.01617, 0.7271, 0.02995, 0.7268, 0.02599, 0.7363, 0.02145, 0.7355, 0.8185, 0.2372, 0.8235, 0.2554, 0.8119, 0.248, 0.8118, 0.2436, 0.7462, 0.5758, 0.7514, 0.5791, 0.7448, 0.5854, 0.7424, 0.5844, 0.7995, 0.5768, 0.8133, 0.5758, 0.8096, 0.5843, 0.8054, 0.5857, 0.8185, 0.5791, 0.8236, 0.5971, 0.812, 0.5898, 0.8119, 0.5854, 0.7228, 0.5834, 0.7324, 0.5767, 0.7382, 0.5857, 0.7361, 0.5879, 0.7994, 0.2348, 0.8132, 0.234, 0.8094, 0.2425, 0.8052, 0.2439, 0.03574, 0.7303, 0.04188, 0.7487, 0.03002, 0.7421, 0.02859, 0.7374, 0.8988, 0.2369, 0.9061, 0.2443, 0.8938, 0.2457, 0.8924, 0.2434, 0.5332, 0.1659, 0.5332, 0.1867, 0.4046, 0.1867, 0.4046, 0.1659, 0.5332, 0.2696, 0.5332, 0.2903, 0.4046, 0.2903, 0.4046, 0.2696, 0.5431, 0.394, 0.5431, 0.3733, 0.6718, 0.3733, 0.6718, 0.394, 0.5431, 0.3318, 0.5431, 0.3111, 0.6718, 0.3111, 0.6718, 0.3318, 0.5332, 0.2074, 0.5332, 0.2281, 0.4046, 0.2281, 0.4046, 0.2074, 0.5332, 0.2281, 0.5332, 0.2489, 0.4046, 0.2489, 0.4046, 0.2281, 0.5431, 0.3526, 0.5431, 0.3318, 0.6718, 0.3318, 0.6718, 0.3526, 0.5431, 0.3733, 0.5431, 0.3526, 0.6718, 0.3526, 0.6718, 0.3733, 0.5332, 0.2489, 0.5332, 0.2696, 0.4046, 0.2696, 0.4046, 0.2489, 0.5332, 0.1867, 0.5332, 0.2074, 0.4046, 0.2074, 0.4046, 0.1867, 0.5431, 0.3111, 0.5431, 0.2903, 0.6718, 0.2903, 0.6718, 0.3111, 0.5431, 0.4148, 0.5431, 0.394, 0.6718, 0.394, 0.6718, 0.4148, 0.5332, 0.2903, 0.5332, 0.3111, 0.4046, 0.3111, 0.4046, 0.2903, 0.5332, 0.1452, 0.5332, 0.1659, 0.4046, 0.1659, 0.4046, 0.1452, 0.5431, 0.2696, 0.5431, 0.2489, 0.6718, 0.2489, 0.6718, 0.2696, 0.5332, 0.3318, 0.5332, 0.3526, 0.4046, 0.3526, 0.4046, 0.3318, 0.5332, 0.1037, 0.5332, 0.1244, 0.4046, 0.1244, 0.4046, 0.1037, 0.5431, 0.2281, 0.5431, 0.2074, 0.6718, 0.2074, 0.6718, 0.2281, 0.5332, 0.3733, 0.5332, 0.394, 0.4046, 0.394, 0.4046, 0.3733, 0.5332, 0.06222, 0.5332, 0.08296, 0.4046, 0.08296, 0.4046, 0.06222, 0.5431, 0.1867, 0.5431, 0.1659, 0.6718, 0.1659, 0.6718, 0.1867, 0.7322, 0.3303, 0.7158, 0.3303, 0.7158, 0.3096, 0.7322, 0.3096, 0.6826, 0.3788, 0.6752, 0.3808, 0.6743, 0.3773, 0.6816, 0.3753, 0.7257, 0.6379, 0.7166, 0.6219, 0.7355, 0.6168, 0.7398, 0.6261, 0.7432, 0.3082, 0.725, 0.2964, 0.7391, 0.2848, 0.7488, 0.2915, 0.2534, 0.7813, 0.2369, 0.8055, 0.2273, 0.7977, 0.2423, 0.7742, 0.7605, 0.6513, 0.744, 0.6496, 0.7496, 0.633, 0.7588, 0.6337, 0.2169, 0.791, 0.2311, 0.7675, 0.2423, 0.7742, 0.228, 0.7977, 0.7162, 0.2802, 0.7158, 0.2554, 0.7366, 0.2616, 0.7352, 0.2754, 0.6718, 0.3741, 0.6803, 0.3708, 0.6816, 0.3753, 0.674, 0.3774, 0.2781, 0.764, 0.299, 0.7612, 0.2968, 0.7788, 0.2852, 0.7801, 0.2515, 0.8221, 0.2534, 0.839, 0.2371, 0.8372, 0.236, 0.8289, 0.7013, 0.003368, 0.7097, -1.528e-08, 0.7111, 0.004552, 0.7034, 0.006612, 0.451, 0.7904, 0.451, 0.8129, 0.4327, 0.8082, 0.4331, 0.7955, 0.7322, 0.6721, 0.7158, 0.6721, 0.7158, 0.6513, 0.7322, 0.6513, 0.5431, 0.2903, 0.5431, 0.2696, 0.6718, 0.2696, 0.6718, 0.2903, 0.5332, 0.3111, 0.5332, 0.3318, 0.4046, 0.3318, 0.4046, 0.3111, 0.5332, 0.1244, 0.5332, 0.1452, 0.4046, 0.1452, 0.4046, 0.1244, 0.5431, 0.2489, 0.5431, 0.2281, 0.6718, 0.2281, 0.6718, 0.2489, 0.5332, 0.3526, 0.5332, 0.3733, 0.4046, 0.3733, 0.4046, 0.3526, 0.5332, 0.08296, 0.5332, 0.1037, 0.4046, 0.1037, 0.4046, 0.08296, 0.5431, 0.2074, 0.5431, 0.1867, 0.6718, 0.1867, 0.6718, 0.2074, 0.5332, 0.394, 0.5332, 0.4148, 0.4046, 0.4148, 0.4046, 0.394, 0.5332, 0.04148, 0.5332, 0.06222, 0.4046, 0.06222, 0.4046, 0.04148, 0.5431, 0.1659, 0.5431, 0.1452, 0.6718, 0.1452, 0.6718, 0.1659, 0.006655, 0.2857, 0.0001609, 0.2857, 0.02216, 0.227, 0.02731, 0.227, 0.5431, 0.02074, 0.5431, -3.373e-09, 0.6718, -8.997e-09, 0.6718, 0.02074, 0.5431, 0.1244, 0.5431, 0.1037, 0.6718, 0.1037, 0.6718, 0.1244, 0.5332, -2.94e-09, 0.5332, 0.02074, 0.4046, 0.02074, 0.4046, 2.683e-09, 0.5431, 0.06222, 0.5431, 0.04148, 0.6718, 0.04148, 0.6718, 0.06222, 0.5431, 0.08296, 0.5431, 0.06222, 0.6718, 0.06222, 0.6718, 0.08296, 0.7862, -1.423e-08, 0.9875, -3.183e-08, 0.8975, 0.1429, 0.8761, 0.1429, 0.5431, 0.1037, 0.5431, 0.08296, 0.6718, 0.08296, 0.6718, 0.1037, 0.5431, 0.04148, 0.5431, 0.02074, 0.6718, 0.02074, 0.6718, 0.04148, 0.5431, 0.4355, 0.5431, 0.4148, 0.6718, 0.4148, 0.6718, 0.4355, 0.5431, 0.1452, 0.5431, 0.1244, 0.6718, 0.1244, 0.6718, 0.1452, 0.5332, 0.02074, 0.5332, 0.04148, 0.4046, 0.04148, 0.4046, 0.02074, 0.5332, 0.4148, 0.5332, 0.4355, 0.4046, 0.4355, 0.4046, 0.4148, 0.6446, 0.6799, 0.6488, 0.6646, 0.6488, 0.6646, 0.6446, 0.6799, 0.7034, 0.006612, 0.7111, 0.004552, 0.7111, 0.004551, 0.7038, 0.006528, 0.674, 0.3774, 0.6816, 0.3753, 0.6816, 0.3753, 0.6743, 0.3773, 0.2423, 0.7742, 0.2273, 0.7977, 0.228, 0.7977, 0.2423, 0.7742, 0.3975, 0.6535, 0.3975, 0.6742, 0.3811, 0.6742, 0.3811, 0.6535, 0.3811, 0.6742, 0.3975, 0.6742, 0.3975, 0.6949, 0.3811, 0.6949, 0.7034, 0.3484, 0.7111, 0.3464, 0.7111, 0.3464, 0.7038, 0.3484, 0.6889, 0.3484, 0.6965, 0.3464, 0.6965, 0.3464, 0.6892, 0.3484, 0.6889, 0.006612, 0.6965, 0.004552, 0.6965, 0.00455, 0.6892, 0.006528, 0.6738, 0.006096, 0.6812, 0.004314, 0.6812, 0.00432, 0.6741, 0.006016, 0.712, 0.008019, 0.7047, 0.009997, 0.7038, 0.006528, 0.7111, 0.004551, 0.7013, 0.6837, 0.7013, 0.3452, 0.7034, 0.3484, 0.7038, 0.3484, 0.656, 0.6666, 0.6518, 0.6819, 0.6446, 0.6799, 0.6488, 0.6646, 0.7013, 0.3452, 0.7097, 0.3418, 0.7111, 0.3464, 0.7034, 0.3484, 0.7097, 0.3418, 0.7158, 0.3469, 0.7111, 0.3464, 0.7111, 0.3464, 0.6541, 0.6861, 0.6352, 0.6863, 0.6446, 0.6799, 0.6446, 0.6799, 0.6867, 0.3452, 0.6952, 0.3418, 0.6965, 0.3464, 0.6889, 0.3484, 0.6867, 0.6837, 0.6867, 0.3452, 0.6889, 0.3484, 0.6892, 0.3484, 0.6352, 0.6614, 0.6569, 0.6533, 0.6488, 0.6646, 0.6488, 0.6646, 0.6867, 0.003368, 0.6952, -1.035e-08, 0.6965, 0.004552, 0.6889, 0.006612, 0.6952, 0.3418, 0.7013, 0.3469, 0.6965, 0.3464, 0.6965, 0.3464, 0.7013, 0.3418, 0.7013, 0.003368, 0.7034, 0.006612, 0.7038, 0.006528, 0.6718, 0.003194, 0.6793, -2.037e-08, 0.6812, 0.004314, 0.6738, 0.006096, 0.6867, 0.3418, 0.6867, 0.003368, 0.6889, 0.006612, 0.6892, 0.006528, 0.7097, -1.528e-08, 0.7158, 0.00504, 0.7111, 0.004551, 0.7111, 0.004552, 0.682, 0.007661, 0.6749, 0.009357, 0.6741, 0.006016, 0.6812, 0.00432, 0.6952, -1.035e-08, 0.7013, 0.00504, 0.6965, 0.00455, 0.6965, 0.004552, 0.6718, 0.7126, 0.6718, 0.3741, 0.674, 0.3774, 0.6743, 0.3773, 0.6975, 0.008019, 0.6902, 0.009996, 0.6892, 0.006528, 0.6965, 0.00455, 0.6718, 0.3708, 0.6718, 0.003194, 0.6738, 0.006096, 0.6741, 0.006016, 0.6803, 0.3708, 0.6864, 0.3758, 0.6816, 0.3753, 0.6816, 0.3753, 0.6975, 0.3498, 0.6902, 0.3518, 0.6892, 0.3484, 0.6965, 0.3464, 0.6793, -2.037e-08, 0.6867, 0.003718, 0.6812, 0.00432, 0.6812, 0.004314, 0.2446, 0.7612, 0.2534, 0.7813, 0.2423, 0.7742, 0.2423, 0.7742, 0.712, 0.3498, 0.7047, 0.3518, 0.7038, 0.3484, 0.7111, 0.3464, 0.6352, 0.6863, 0.6352, 0.6614, 0.6488, 0.6646, 0.6446, 0.6799, 0.2369, 0.8055, 0.2195, 0.8015, 0.228, 0.7977, 0.2273, 0.7977, 0.3659, 0.8093, 0.3647, 0.7981, 0.3662, 0.7983, 0.3693, 0.8098, 0.2778, 0.7858, 0.2852, 0.7801, 0.2857, 0.7809, 0.2788, 0.7862, 0.4331, 0.7955, 0.4327, 0.8082, 0.4302, 0.8093, 0.432, 0.7959, 0.784, 0.2842, 0.7797, 0.275, 0.7808, 0.2749, 0.785, 0.2836, 0.2747, 0.8092, 0.2731, 0.7982, 0.2745, 0.7983, 0.2783, 0.8094, 0.7355, 0.6168, 0.7367, 0.603, 0.74, 0.6022, 0.7366, 0.6167, 0.8029, 0.2919, 0.7938, 0.2911, 0.7944, 0.2902, 0.8037, 0.2897, 0.4286, 0.7869, 0.4331, 0.7955, 0.432, 0.7959, 0.4278, 0.7878, 0.2534, 0.7949, 0.2638, 0.7738, 0.2778, 0.7858, 0.2731, 0.7982, 0.4046, 0.7621, 0.4225, 0.7628, 0.4178, 0.7809, 0.4077, 0.781, 0.4225, 0.7628, 0.4427, 0.774, 0.4286, 0.7869, 0.4178, 0.7809, 0.4427, 0.774, 0.451, 0.7904, 0.4331, 0.7955, 0.4286, 0.7869, 0.744, 0.6496, 0.7257, 0.6379, 0.7398, 0.6261, 0.7496, 0.633, 0.8047, 0.3095, 0.7882, 0.3077, 0.7938, 0.2911, 0.8029, 0.2919, 0.7607, 0.2802, 0.7599, 0.2554, 0.7809, 0.2612, 0.7797, 0.275, 0.2534, 0.8149, 0.2534, 0.7949, 0.2731, 0.7982, 0.2747, 0.8092, 0.7699, 0.296, 0.7607, 0.2802, 0.7797, 0.275, 0.784, 0.2842, 0.3698, 0.764, 0.3905, 0.7612, 0.3883, 0.7786, 0.3768, 0.7799, 0.2638, 0.7738, 0.2781, 0.764, 0.2852, 0.7801, 0.2778, 0.7858, 0.2369, 0.8055, 0.2515, 0.8221, 0.236, 0.8289, 0.2282, 0.8211, 0.3447, 0.8144, 0.3451, 0.7946, 0.3647, 0.7981, 0.3659, 0.8093, 0.3241, 0.764, 0.3447, 0.7612, 0.3426, 0.7786, 0.3311, 0.7799, 0.7599, 0.3096, 0.7432, 0.3082, 0.7488, 0.2915, 0.758, 0.292, 0.2994, 0.7946, 0.3099, 0.7737, 0.3239, 0.7857, 0.319, 0.7982, 0.3557, 0.7736, 0.3698, 0.764, 0.3768, 0.7799, 0.3696, 0.7857, 0.2534, 0.839, 0.2457, 0.8572, 0.2325, 0.847, 0.2371, 0.8372, 0.725, 0.2964, 0.7162, 0.2802, 0.7352, 0.2754, 0.7391, 0.2848, 0.3451, 0.7946, 0.3557, 0.7736, 0.3696, 0.7857, 0.3647, 0.7981, 0.299, 0.8144, 0.2994, 0.7946, 0.319, 0.7982, 0.3202, 0.8093, 0.7882, 0.3077, 0.7699, 0.296, 0.784, 0.2842, 0.7938, 0.2911, 0.3099, 0.7737, 0.3241, 0.764, 0.3311, 0.7799, 0.3239, 0.7857, 0.7166, 0.6219, 0.7158, 0.5973, 0.7367, 0.603, 0.7355, 0.6168, 0.2195, 0.8015, 0.2369, 0.8055, 0.2282, 0.8211, 0.2192, 0.8194, 0.3315, 0.7807, 0.3438, 0.7806, 0.3434, 0.7831, 0.3322, 0.7819, 0.3205, 0.7984, 0.325, 0.7862, 0.3263, 0.787, 0.3224, 0.7985, 0.7595, 0.6315, 0.7502, 0.632, 0.7509, 0.6307, 0.7591, 0.6292, 0.3772, 0.7807, 0.3895, 0.7806, 0.3892, 0.7831, 0.3779, 0.7818, 0.2276, 0.8219, 0.2352, 0.8293, 0.2341, 0.8298, 0.227, 0.8232, 0.7808, 0.2749, 0.7841, 0.2604, 0.7874, 0.2617, 0.7824, 0.2745, 0.2852, 0.7801, 0.2968, 0.7788, 0.298, 0.7809, 0.2857, 0.7809, 0.758, 0.292, 0.7488, 0.2915, 0.7493, 0.2906, 0.7589, 0.2896, 0.3696, 0.7857, 0.3768, 0.7799, 0.3772, 0.7807, 0.3708, 0.7861, 0.7352, 0.2754, 0.7366, 0.2616, 0.7399, 0.2608, 0.7364, 0.2754, 0.7391, 0.2848, 0.7352, 0.2754, 0.7364, 0.2754, 0.74, 0.2842, 0.3202, 0.8093, 0.319, 0.7982, 0.3205, 0.7984, 0.3236, 0.8098, 0.7488, 0.2915, 0.7391, 0.2848, 0.74, 0.2842, 0.7493, 0.2906, 0.3239, 0.7857, 0.3311, 0.7799, 0.3315, 0.7807, 0.325, 0.7862, 0.2731, 0.7982, 0.2778, 0.7858, 0.2788, 0.7862, 0.2745, 0.7983, 0.2192, 0.8194, 0.2282, 0.8211, 0.2276, 0.8219, 0.2182, 0.8217, 0.4178, 0.7809, 0.4286, 0.7869, 0.4278, 0.7878, 0.4172, 0.7819, 0.236, 0.8289, 0.2371, 0.8372, 0.2362, 0.837, 0.2352, 0.8293, 0.7496, 0.633, 0.7398, 0.6261, 0.7408, 0.6255, 0.7502, 0.632, 0.7797, 0.275, 0.7809, 0.2612, 0.7841, 0.2604, 0.7808, 0.2749, 0.2282, 0.8211, 0.236, 0.8289, 0.2352, 0.8293, 0.2276, 0.8219, 0.3768, 0.7799, 0.3883, 0.7786, 0.3895, 0.7806, 0.3772, 0.7807, 0.7588, 0.6337, 0.7496, 0.633, 0.7502, 0.632, 0.7595, 0.6315, 0.319, 0.7982, 0.3239, 0.7857, 0.325, 0.7862, 0.3205, 0.7984, 0.3311, 0.7799, 0.3426, 0.7786, 0.3438, 0.7806, 0.3315, 0.7807, 0.7398, 0.6261, 0.7355, 0.6168, 0.7366, 0.6167, 0.7408, 0.6255, 0.3647, 0.7981, 0.3696, 0.7857, 0.3708, 0.7861, 0.3662, 0.7983, 0.2371, 0.8372, 0.2325, 0.847, 0.2302, 0.8469, 0.2362, 0.837, 0.4077, 0.781, 0.4178, 0.7809, 0.4172, 0.7819, 0.4068, 0.7837, 0.7938, 0.2911, 0.784, 0.2842, 0.785, 0.2836, 0.7944, 0.2902, 0.2185, 0.8242, 0.227, 0.8232, 0.225, 0.8325, 0.2243, 0.8323, 0.2763, 0.7984, 0.28, 0.7871, 0.2888, 0.7929, 0.2883, 0.7957, 0.3263, 0.787, 0.3322, 0.7819, 0.3357, 0.7913, 0.3348, 0.7932, 0.7498, 0.2892, 0.7413, 0.2834, 0.7501, 0.2767, 0.7508, 0.2791, 0.3267, 0.8086, 0.3224, 0.7985, 0.3344, 0.796, 0.3351, 0.7981, 0.7413, 0.2834, 0.7382, 0.2752, 0.7505, 0.2745, 0.7501, 0.2767, 0.7382, 0.2752, 0.7432, 0.2621, 0.7515, 0.2726, 0.7505, 0.2745, 0.3721, 0.787, 0.3779, 0.7818, 0.3814, 0.7913, 0.3806, 0.7932, 0.7585, 0.2872, 0.7498, 0.2892, 0.7508, 0.2791, 0.7515, 0.2802, 0.7408, 0.6255, 0.7366, 0.6167, 0.7382, 0.6163, 0.7422, 0.6246, 0.3662, 0.7983, 0.3708, 0.7861, 0.3721, 0.787, 0.3681, 0.7985, 0.2362, 0.837, 0.2302, 0.8469, 0.2283, 0.8453, 0.2349, 0.8369, 0.4068, 0.7837, 0.4172, 0.7819, 0.4167, 0.7835, 0.4075, 0.7865, 0.7944, 0.2902, 0.785, 0.2836, 0.7864, 0.2827, 0.7951, 0.2888, 0.4278, 0.7878, 0.432, 0.7959, 0.4304, 0.7964, 0.4265, 0.7889, 0.8037, 0.2897, 0.7944, 0.2902, 0.7951, 0.2888, 0.8033, 0.2874, 0.7366, 0.6167, 0.74, 0.6022, 0.7433, 0.6035, 0.7382, 0.6163, 0.2783, 0.8094, 0.2745, 0.7983, 0.2763, 0.7984, 0.2815, 0.8079, 0.785, 0.2836, 0.7808, 0.2749, 0.7824, 0.2745, 0.7864, 0.2827, 0.432, 0.7959, 0.4302, 0.8093, 0.4275, 0.8087, 0.4304, 0.7964, 0.2788, 0.7862, 0.2857, 0.7809, 0.2865, 0.7822, 0.28, 0.7871, 0.3693, 0.8098, 0.3662, 0.7983, 0.3681, 0.7985, 0.3724, 0.8085, 0.2857, 0.7809, 0.298, 0.7809, 0.2977, 0.7833, 0.2865, 0.7822, 0.7589, 0.2896, 0.7493, 0.2906, 0.7498, 0.2892, 0.7585, 0.2872, 0.3708, 0.7861, 0.3772, 0.7807, 0.3779, 0.7818, 0.3721, 0.787, 0.7364, 0.2754, 0.7399, 0.2608, 0.7432, 0.2621, 0.7382, 0.2752, 0.74, 0.2842, 0.7364, 0.2754, 0.7382, 0.2752, 0.7413, 0.2834, 0.3236, 0.8098, 0.3205, 0.7984, 0.3224, 0.7985, 0.3267, 0.8086, 0.7493, 0.2906, 0.74, 0.2842, 0.7413, 0.2834, 0.7498, 0.2892, 0.325, 0.7862, 0.3315, 0.7807, 0.3322, 0.7819, 0.3263, 0.787, 0.2745, 0.7983, 0.2788, 0.7862, 0.28, 0.7871, 0.2763, 0.7984, 0.2182, 0.8217, 0.2276, 0.8219, 0.227, 0.8232, 0.2185, 0.8242, 0.4172, 0.7819, 0.4278, 0.7878, 0.4265, 0.7889, 0.4167, 0.7835, 0.2352, 0.8293, 0.2362, 0.837, 0.2349, 0.8369, 0.2341, 0.8298, 0.7502, 0.632, 0.7408, 0.6255, 0.7422, 0.6246, 0.7509, 0.6307, 0.7504, 0.6158, 0.7512, 0.6138, 0.7602, 0.6176, 0.7605, 0.6177, 0.7972, 0.2795, 0.7961, 0.2785, 0.8047, 0.2757, 0.8045, 0.2757, 0.4187, 0.7968, 0.4195, 0.7989, 0.4101, 0.8031, 0.4101, 0.8031, 0.7961, 0.2785, 0.7951, 0.2762, 0.8044, 0.2756, 0.8047, 0.2757, 0.4151, 0.7942, 0.4167, 0.7947, 0.41, 0.8033, 0.4099, 0.8034, 0.2258, 0.8349, 0.2254, 0.8358, 0.2224, 0.8348, 0.2224, 0.8347, 0.3801, 0.7959, 0.3806, 0.7932, 0.3902, 0.7938, 0.3905, 0.7937, 0.7509, 0.6181, 0.7504, 0.6158, 0.7605, 0.6177, 0.7604, 0.6176, 0.4167, 0.7835, 0.4265, 0.7889, 0.4187, 0.7968, 0.4167, 0.7947, 0.2341, 0.8298, 0.2349, 0.8369, 0.2258, 0.8349, 0.2258, 0.8337, 0.7509, 0.6307, 0.7422, 0.6246, 0.7509, 0.6181, 0.7519, 0.6203, 0.7824, 0.2745, 0.7874, 0.2617, 0.7954, 0.2719, 0.7946, 0.274, 0.227, 0.8232, 0.2341, 0.8298, 0.2258, 0.8337, 0.225, 0.8325, 0.3779, 0.7818, 0.3892, 0.7831, 0.3825, 0.79, 0.3814, 0.7913, 0.7591, 0.6292, 0.7509, 0.6307, 0.7519, 0.6203, 0.753, 0.6213, 0.3224, 0.7985, 0.3263, 0.787, 0.3348, 0.7932, 0.3344, 0.796, 0.3322, 0.7819, 0.3434, 0.7831, 0.3368, 0.79, 0.3357, 0.7913, 0.7422, 0.6246, 0.7382, 0.6163, 0.7504, 0.6158, 0.7509, 0.6181, 0.3681, 0.7985, 0.3721, 0.787, 0.3806, 0.7932, 0.3801, 0.7959, 0.2349, 0.8369, 0.2283, 0.8453, 0.2254, 0.8358, 0.2258, 0.8349, 0.4075, 0.7865, 0.4167, 0.7835, 0.4167, 0.7947, 0.4151, 0.7942, 0.7951, 0.2888, 0.7864, 0.2827, 0.7951, 0.2762, 0.7961, 0.2785, 0.4265, 0.7889, 0.4304, 0.7964, 0.4195, 0.7989, 0.4187, 0.7968, 0.8033, 0.2874, 0.7951, 0.2888, 0.7961, 0.2785, 0.7972, 0.2795, 0.7382, 0.6163, 0.7433, 0.6035, 0.7512, 0.6138, 0.7504, 0.6158, 0.2815, 0.8079, 0.2763, 0.7984, 0.2883, 0.7957, 0.2889, 0.7973, 0.7864, 0.2827, 0.7824, 0.2745, 0.7946, 0.274, 0.7951, 0.2762, 0.4304, 0.7964, 0.4275, 0.8087, 0.4198, 0.801, 0.4195, 0.7989, 0.28, 0.7871, 0.2865, 0.7822, 0.29, 0.7915, 0.2888, 0.7929, 0.3724, 0.8085, 0.3681, 0.7985, 0.3801, 0.7959, 0.3808, 0.7981, 0.2865, 0.7822, 0.2977, 0.7833, 0.291, 0.7904, 0.29, 0.7915, 0.8045, 0.2757, 0.8047, 0.2757, 0.8044, 0.2756, 0.8043, 0.2756, 0.3903, 0.7937, 0.3905, 0.7937, 0.3902, 0.7938, 0.3901, 0.7938, 0.3446, 0.7938, 0.3447, 0.7937, 0.3444, 0.7938, 0.3443, 0.7938, 0.2224, 0.8348, 0.2224, 0.8348, 0.2224, 0.8347, 0.2224, 0.8347, 0.4019, 0.4357, 0.4019, 0.4357, 0.4019, 0.441, 0.4019, 0.441, 0.7602, 0.6176, 0.7602, 0.6175, 0.7604, 0.6176, 0.7605, 0.6177, 0.4099, 0.8034, 0.41, 0.8033, 0.4101, 0.8031, 0.4101, 0.8031, 0.2982, 0.7937, 0.298, 0.7939, 0.2978, 0.7939, 0.2978, 0.7939, 0.7599, 0.278, 0.7598, 0.2778, 0.7597, 0.2778, 0.7597, 0.2778, 0.2889, 0.7973, 0.2883, 0.7957, 0.298, 0.7939, 0.2982, 0.7937, 0.7951, 0.2762, 0.7946, 0.274, 0.8043, 0.2756, 0.8044, 0.2756, 0.4195, 0.7989, 0.4198, 0.801, 0.4099, 0.8034, 0.4101, 0.8031, 0.2888, 0.7929, 0.29, 0.7915, 0.2978, 0.7939, 0.2978, 0.7939, 0.3808, 0.7981, 0.3801, 0.7959, 0.3905, 0.7937, 0.3903, 0.7937, 0.29, 0.7915, 0.291, 0.7904, 0.2982, 0.7937, 0.2978, 0.7939, 0.7515, 0.2802, 0.7508, 0.2791, 0.7598, 0.2778, 0.7599, 0.278, 0.3806, 0.7932, 0.3814, 0.7913, 0.3901, 0.7938, 0.3902, 0.7938, 0.7505, 0.2745, 0.7515, 0.2726, 0.7599, 0.278, 0.7597, 0.2778, 0.7501, 0.2767, 0.7505, 0.2745, 0.7597, 0.2778, 0.7597, 0.2778, 0.3351, 0.7981, 0.3344, 0.796, 0.3447, 0.7937, 0.3446, 0.7938, 0.7508, 0.2791, 0.7501, 0.2767, 0.7597, 0.2778, 0.7598, 0.2778, 0.3348, 0.7932, 0.3357, 0.7913, 0.3443, 0.7938, 0.3444, 0.7938, 0.2883, 0.7957, 0.2888, 0.7929, 0.2978, 0.7939, 0.298, 0.7939, 0.2243, 0.8323, 0.225, 0.8325, 0.2224, 0.8348, 0.2224, 0.8348, 0.4167, 0.7947, 0.4187, 0.7968, 0.4101, 0.8031, 0.41, 0.8033, 0.2258, 0.8337, 0.2258, 0.8349, 0.2224, 0.8347, 0.2224, 0.8347, 0.7519, 0.6203, 0.7509, 0.6181, 0.7604, 0.6176, 0.7602, 0.6175, 0.7946, 0.274, 0.7954, 0.2719, 0.8045, 0.2757, 0.8043, 0.2756, 0.3975, 0.6949, 0.3975, 0.7157, 0.3811, 0.7157, 0.3811, 0.6949, 0.225, 0.8325, 0.2258, 0.8337, 0.2224, 0.8347, 0.2224, 0.8348, 0.3814, 0.7913, 0.3825, 0.79, 0.3903, 0.7937, 0.3901, 0.7938, 0.753, 0.6213, 0.7519, 0.6203, 0.7602, 0.6175, 0.7602, 0.6176, 0.3344, 0.796, 0.3348, 0.7932, 0.3444, 0.7938, 0.3447, 0.7937, 0.3357, 0.7913, 0.3368, 0.79, 0.3446, 0.7938, 0.3443, 0.7938, 0.8094, 0.8451, 0.8093, 0.8407, 0.8119, 0.8407, 0.812, 0.8451, 0.5955, 0.6858, 0.594, 0.681, 0.5968, 0.6802, 0.5982, 0.6849, 0.02724, 0.7429, 0.02581, 0.7382, 0.02859, 0.7374, 0.03002, 0.7421, 0.8093, 0.5854, 0.8119, 0.5854, 0.812, 0.5898, 0.8094, 0.5898, 0.8092, 0.2436, 0.8118, 0.2436, 0.8119, 0.248, 0.8093, 0.248, 0.1597, 0.7382, 0.1625, 0.7374, 0.1639, 0.7421, 0.1612, 0.7429, 0.7422, 0.2436, 0.7448, 0.2436, 0.7449, 0.248, 0.7423, 0.248, 0.173, 0.9898, 0.1756, 0.9892, 0.1766, 0.9935, 0.174, 0.9941, 0.09277, 0.7382, 0.09555, 0.7374, 0.09698, 0.7421, 0.0942, 0.7429, 0.7422, 0.5855, 0.7448, 0.5854, 0.7449, 0.5898, 0.7423, 0.5899, 0.8859, 0.5923, 0.8834, 0.5908, 0.8859, 0.5865, 0.8884, 0.588, 0.9544, 0.8423, 0.9521, 0.8417, 0.9531, 0.8377, 0.9555, 0.8383, 0.9537, 0.5896, 0.9513, 0.589, 0.9523, 0.585, 0.9547, 0.5856, 0.8859, 0.2504, 0.8834, 0.249, 0.8859, 0.2447, 0.8884, 0.2462, 0.9525, 0.2496, 0.9502, 0.2482, 0.9525, 0.2443, 0.9549, 0.2456, 0.1039, 0.9965, 0.1016, 0.9959, 0.1026, 0.9919, 0.105, 0.9925, 0.7364, 0.9332, 0.7341, 0.9319, 0.7365, 0.9279, 0.7388, 0.9293, 0.6034, 0.9411, 0.6011, 0.9397, 0.6034, 0.9358, 0.6057, 0.9372, 0.03632, 0.9965, 0.03396, 0.9959, 0.035, 0.9919, 0.03736, 0.9925, 0.8904, 0.835, 0.8885, 0.8367, 0.8871, 0.8338, 0.8882, 0.8332, 0.8133, 0.8311, 0.8185, 0.8344, 0.8119, 0.8407, 0.8096, 0.8397, 0.5752, 0.6762, 0.5844, 0.6699, 0.5897, 0.6783, 0.5877, 0.6804, 0.7514, 0.5791, 0.7565, 0.5973, 0.7449, 0.5898, 0.7448, 0.5854, 0.9484, 0.8304, 0.9539, 0.8285, 0.9556, 0.8372, 0.9531, 0.8377, 0.5982, 0.6697, 0.604, 0.6732, 0.5968, 0.6802, 0.5942, 0.6791, 0.8703, 0.5945, 0.8802, 0.578, 0.8859, 0.5865, 0.8834, 0.5908, 0.9665, 0.8323, 0.9741, 0.8403, 0.9607, 0.8419, 0.9592, 0.8394, 0.9476, 0.5777, 0.9531, 0.5758, 0.9548, 0.5846, 0.9523, 0.585, 0.9399, 0.8458, 0.9484, 0.8304, 0.9531, 0.8377, 0.9521, 0.8417, 0.1515, 0.9901, 0.1621, 0.982, 0.169, 0.9908, 0.1669, 0.9935, 0.9657, 0.5796, 0.9733, 0.5876, 0.9599, 0.5892, 0.9584, 0.5868, 0.9391, 0.5931, 0.9476, 0.5777, 0.9523, 0.585, 0.9513, 0.589, 0.1751, 0.9795, 0.1809, 0.9817, 0.1756, 0.9892, 0.1729, 0.9887, 0.07389, 0.7334, 0.08313, 0.7271, 0.08841, 0.7355, 0.08648, 0.7375, 0.8703, 0.2527, 0.8802, 0.2361, 0.8859, 0.2447, 0.8834, 0.249, 0.03023, 0.9846, 0.03578, 0.9827, 0.03743, 0.9914, 0.035, 0.9919, 0.8874, 0.8277, 0.8975, 0.832, 0.8904, 0.835, 0.8882, 0.8332, 0.09692, 0.7268, 0.1027, 0.7303, 0.09555, 0.7374, 0.09295, 0.7363, 0.938, 0.2516, 0.9474, 0.2362, 0.9525, 0.2443, 0.9502, 0.2482, 0.04837, 0.9865, 0.05596, 0.9945, 0.0426, 0.9961, 0.04108, 0.9937, 0.03578, 0.9827, 0.04837, 0.9865, 0.04108, 0.9937, 0.03743, 0.9914, 0.8828, 0.8302, 0.8874, 0.8277, 0.8882, 0.8332, 0.8871, 0.8338, 0.08941, 1.0, 0.09785, 0.9846, 0.1026, 0.9919, 0.1016, 0.9959, 0.7898, 0.5835, 0.7995, 0.5768, 0.8054, 0.5857, 0.8037, 0.5882, 0.6044, 0.9257, 0.6171, 0.9289, 0.6105, 0.9355, 0.6061, 0.9353, 0.8975, 0.832, 0.9024, 0.8406, 0.8908, 0.8375, 0.8904, 0.835, 0.7219, 0.9352, 0.7313, 0.9199, 0.7365, 0.9279, 0.7341, 0.9319, 0.8133, 0.5758, 0.8185, 0.5791, 0.8119, 0.5854, 0.8096, 0.5843, 0.7374, 0.9178, 0.7502, 0.921, 0.7435, 0.9277, 0.7391, 0.9275, 0.7898, 0.2416, 0.7994, 0.2348, 0.8052, 0.2439, 0.8031, 0.2461, 0.5889, 0.9431, 0.5983, 0.9278, 0.6034, 0.9358, 0.6011, 0.9397, 0.9474, 0.2362, 0.9535, 0.2342, 0.9552, 0.2438, 0.9525, 0.2443, 0.1034, 0.9827, 0.116, 0.9865, 0.1087, 0.9937, 0.105, 0.9914, 0.8132, 0.234, 0.8185, 0.2372, 0.8118, 0.2436, 0.8094, 0.2425, 0.02179, 1.0, 0.03023, 0.9846, 0.035, 0.9919, 0.03396, 0.9959, 0.9662, 0.2373, 0.9736, 0.2449, 0.961, 0.2463, 0.9596, 0.244, 0.9535, 0.2342, 0.9662, 0.2373, 0.9596, 0.244, 0.9552, 0.2438, 0.09785, 0.9846, 0.1034, 0.9827, 0.105, 0.9914, 0.1026, 0.9919, 0.882, 0.847, 0.8828, 0.8302, 0.8871, 0.8338, 0.8885, 0.8367, 0.8802, 0.578, 0.8863, 0.5758, 0.8881, 0.5851, 0.8859, 0.5865, 0.8863, 0.234, 0.8988, 0.2369, 0.8924, 0.2434, 0.8881, 0.2432, 0.116, 0.9865, 0.1236, 0.9945, 0.1102, 0.9961, 0.1087, 0.9937, 0.8988, 0.5787, 0.9061, 0.5862, 0.8938, 0.5875, 0.8924, 0.5852, 0.9531, 0.5758, 0.9657, 0.5796, 0.9584, 0.5868, 0.9548, 0.5846, 0.7228, 0.2416, 0.7324, 0.2348, 0.7382, 0.2439, 0.7361, 0.2461, 0.9539, 0.8285, 0.9665, 0.8323, 0.9592, 0.8394, 0.9556, 0.8372, 0.7462, 0.234, 0.7514, 0.2372, 0.7448, 0.2436, 0.7424, 0.2425, 0.8863, 0.5758, 0.8988, 0.5787, 0.8924, 0.5852, 0.8881, 0.5851, 0.5983, 0.9278, 0.6044, 0.9257, 0.6061, 0.9353, 0.6034, 0.9358, 0.7324, 0.5767, 0.7462, 0.5758, 0.7424, 0.5844, 0.7382, 0.5857, 0.6171, 0.9289, 0.6245, 0.9365, 0.6119, 0.9379, 0.6105, 0.9355, 0.08313, 0.7271, 0.09692, 0.7268, 0.09295, 0.7363, 0.08841, 0.7355, 0.006932, 0.7334, 0.01617, 0.7271, 0.02145, 0.7355, 0.01951, 0.7375, 0.1621, 0.982, 0.1751, 0.9795, 0.1729, 0.9887, 0.169, 0.9908, 0.02995, 0.7268, 0.03574, 0.7303, 0.02859, 0.7374, 0.02599, 0.7363, 0.8185, 0.8344, 0.8236, 0.8525, 0.812, 0.8451, 0.8119, 0.8407, 0.7324, 0.2348, 0.7462, 0.234, 0.7424, 0.2425, 0.7382, 0.2439, 0.8802, 0.2361, 0.8863, 0.234, 0.8881, 0.2432, 0.8859, 0.2447, 0.604, 0.6732, 0.6101, 0.6915, 0.5982, 0.6849, 0.5968, 0.6802, 0.1501, 0.7271, 0.1639, 0.7268, 0.1599, 0.7363, 0.1554, 0.7355, 0.4796, 0.8743, 0.4796, 0.6473, 0.5154, 0.6473, 0.5154, 0.8743, -7.82e-10, 0.4839, -1.077e-08, 0.2464, 0.0611, 0.2464, 0.0611, 0.4839, 0.0001609, 0.2857, 0.0, 1.239e-05, 0.02203, -1.144e-08, 0.02216, 0.227, 0.2081, 0.2857, 0.1181, 0.4285, 0.1074, 0.3404, 0.1874, 0.227, 0.1181, 0.4285, 0.09667, 0.4285, 0.1073, 0.3404, 0.1074, 0.3404, 0.2291, 0.4354, 0.3924, 0.4354, 0.3756, 0.4357, 0.2459, 0.4357, 0.5154, 0.6473, 0.6856, 0.6473, 0.6856, 0.8743, 0.5154, 0.8743, 0.5615, 0.8743, 0.7213, 0.8743, 0.6415, 0.9878, 0.6414, 0.9877, 1.998e-08, 0.008826, 2.037e-08, 1.018e-08, 0.0611, 1.285e-08, 0.0611, 0.008826, -1.077e-08, 0.2464, 9.602e-09, 0.2463, 0.0611, 0.2463, 0.0611, 0.2464, 0.7213, 0.6473, 0.7213, 0.8743, 0.6856, 0.8743, 0.6856, 0.6473, 0.663, 0.6915, 0.663, 0.8213, 0.6358, 0.8213, 0.6358, 0.6915, 9.602e-09, 0.2463, 1.998e-08, 0.008826, 0.0611, 0.008826, 0.0611, 0.2463, 0.07924, 0.1851, 0.1236, 0.2482, 0.1222, 0.2464, 0.08172, 0.1888, 0.2146, 0.2857, 0.2081, 0.2857, 0.1874, 0.227, 0.1926, 0.227, 1.92e-08, 0.4927, -7.82e-10, 0.4839, 0.0611, 0.4839, 0.0611, 0.4927, 0.5382, 0.4148, 0.5382, 0.4355, 0.5332, 0.4355, 0.5332, 0.4148, 0.5382, 0.02074, 0.5382, 0.04148, 0.5332, 0.04148, 0.5332, 0.02074, 0.5382, 0.1452, 0.5382, 0.1244, 0.5431, 0.1244, 0.5431, 0.1452, 0.5382, 0.4355, 0.5382, 0.4148, 0.5431, 0.4148, 0.5431, 0.4355, 0.5382, 0.04148, 0.5382, 0.02074, 0.5431, 0.02074, 0.5431, 0.04148, 0.5382, 0.1037, 0.5382, 0.08296, 0.5431, 0.08296, 0.5431, 0.1037, 0.2169, 0.6546, 0.3811, 0.6546, 0.3763, 0.6548, 0.2263, 0.6548, 0.5382, 0.08296, 0.5382, 0.06222, 0.5431, 0.06222, 0.5431, 0.08296, 0.5382, 0.06222, 0.5382, 0.04148, 0.5431, 0.04148, 0.5431, 0.06222, 0.5382, -3.157e-09, 0.5382, 0.02074, 0.5332, 0.02074, 0.5332, -2.94e-09, 0.5382, 0.1244, 0.5382, 0.1037, 0.5431, 0.1037, 0.5431, 0.1244, 0.5382, 0.02074, 0.5382, -3.157e-09, 0.5431, -3.373e-09, 0.5431, 0.02074, 0.09667, 0.4285, 0.006655, 0.2857, 0.02731, 0.227, 0.1073, 0.3404, 0.5382, 0.1659, 0.5382, 0.1452, 0.5431, 0.1452, 0.5431, 0.1659, 0.5382, 0.04148, 0.5382, 0.06222, 0.5332, 0.06222, 0.5332, 0.04148, 0.5382, 0.394, 0.5382, 0.4148, 0.5332, 0.4148, 0.5332, 0.394, 0.5382, 0.2074, 0.5382, 0.1867, 0.5431, 0.1867, 0.5431, 0.2074, 0.5382, 0.08296, 0.5382, 0.1037, 0.5332, 0.1037, 0.5332, 0.08296, 0.5382, 0.3526, 0.5382, 0.3733, 0.5332, 0.3733, 0.5332, 0.3526, 0.5382, 0.2489, 0.5382, 0.2281, 0.5431, 0.2281, 0.5431, 0.2489, 0.5382, 0.1244, 0.5382, 0.1452, 0.5332, 0.1452, 0.5332, 0.1244, 0.5382, 0.3111, 0.5382, 0.3318, 0.5332, 0.3318, 0.5332, 0.3111, 0.5382, 0.2903, 0.5382, 0.2696, 0.5431, 0.2696, 0.5431, 0.2903, 0.5382, 0.1867, 0.5382, 0.1659, 0.5431, 0.1659, 0.5431, 0.1867, 0.5382, 0.06222, 0.5382, 0.08296, 0.5332, 0.08296, 0.5332, 0.06222, 0.5382, 0.3733, 0.5382, 0.394, 0.5332, 0.394, 0.5332, 0.3733, 0.5382, 0.2281, 0.5382, 0.2074, 0.5431, 0.2074, 0.5431, 0.2281, 0.5382, 0.1037, 0.5382, 0.1244, 0.5332, 0.1244, 0.5332, 0.1037, 0.5382, 0.3318, 0.5382, 0.3526, 0.5332, 0.3526, 0.5332, 0.3318, 0.5382, 0.2696, 0.5382, 0.2489, 0.5431, 0.2489, 0.5431, 0.2696, 0.5382, 0.1452, 0.5382, 0.1659, 0.5332, 0.1659, 0.5332, 0.1452, 0.5382, 0.2903, 0.5382, 0.3111, 0.5332, 0.3111, 0.5332, 0.2903, 0.5382, 0.4148, 0.5382, 0.394, 0.5431, 0.394, 0.5431, 0.4148, 0.5382, 0.3111, 0.5382, 0.2903, 0.5431, 0.2903, 0.5431, 0.3111, 0.5382, 0.1867, 0.5382, 0.2074, 0.5332, 0.2074, 0.5332, 0.1867, 0.5382, 0.2489, 0.5382, 0.2696, 0.5332, 0.2696, 0.5332, 0.2489, 0.5382, 0.3733, 0.5382, 0.3526, 0.5431, 0.3526, 0.5431, 0.3733, 0.5382, 0.3526, 0.5382, 0.3318, 0.5431, 0.3318, 0.5431, 0.3526, 0.5382, 0.2281, 0.5382, 0.2489, 0.5332, 0.2489, 0.5332, 0.2281, 0.5382, 0.2074, 0.5382, 0.2281, 0.5332, 0.2281, 0.5332, 0.2074, 0.5382, 0.3318, 0.5382, 0.3111, 0.5431, 0.3111, 0.5431, 0.3318, 0.5382, 0.394, 0.5382, 0.3733, 0.5431, 0.3733, 0.5431, 0.394, 0.5382, 0.2696, 0.5382, 0.2903, 0.5332, 0.2903, 0.5332, 0.2696, 0.5382, 0.1659, 0.5382, 0.1867, 0.5332, 0.1867, 0.5332, 0.1659, 0.8285, 0.8188, 0.8455, 0.8386, 0.8236, 0.8525, 0.8185, 0.8344, 0.8157, 0.8157, 0.8285, 0.8188, 0.8185, 0.8344, 0.8133, 0.8311, 0.7956, 0.8163, 0.8157, 0.8157, 0.8133, 0.8311, 0.7995, 0.8321, 0.7837, 0.8183, 0.7956, 0.8163, 0.7995, 0.8321, 0.7898, 0.8388, 0.6138, 0.657, 0.6318, 0.6765, 0.6101, 0.6915, 0.604, 0.6732, 0.6008, 0.654, 0.6138, 0.657, 0.604, 0.6732, 0.5982, 0.6697, 0.569, 0.6563, 0.5807, 0.6543, 0.5844, 0.6699, 0.5752, 0.6762, 0.5807, 0.6543, 0.6008, 0.654, 0.5982, 0.6697, 0.5844, 0.6699, 0.03261, 0.7111, 0.04556, 0.7142, 0.03574, 0.7303, 0.02995, 0.7268, 0.0008286, 0.7135, 0.01249, 0.7115, 0.01617, 0.7271, 0.006932, 0.7334, 0.04556, 0.7142, 0.06359, 0.7337, 0.04188, 0.7487, 0.03574, 0.7303, 0.01249, 0.7115, 0.03261, 0.7111, 0.02995, 0.7268, 0.01617, 0.7271, 0.8157, 0.5604, 0.8285, 0.5634, 0.8185, 0.5791, 0.8133, 0.5758, 0.7837, 0.563, 0.7956, 0.5609, 0.7995, 0.5768, 0.7898, 0.5835, 0.8285, 0.5634, 0.8455, 0.5833, 0.8236, 0.5971, 0.8185, 0.5791, 0.7956, 0.5609, 0.8157, 0.5604, 0.8133, 0.5758, 0.7995, 0.5768, 0.8156, 0.2186, 0.8285, 0.2216, 0.8185, 0.2372, 0.8132, 0.234, 0.7837, 0.2212, 0.7955, 0.2191, 0.7994, 0.2348, 0.7898, 0.2416, 0.7955, 0.2191, 0.8156, 0.2186, 0.8132, 0.234, 0.7994, 0.2348, 0.8285, 0.2216, 0.8455, 0.2416, 0.8235, 0.2554, 0.8185, 0.2372, 0.1464, 0.7115, 0.1665, 0.7111, 0.1639, 0.7268, 0.1501, 0.7271, 0.1348, 0.7135, 0.1464, 0.7115, 0.1501, 0.7271, 0.1409, 0.7334, 0.1795, 0.7142, 0.1975, 0.7337, 0.1758, 0.7487, 0.1697, 0.7303, 0.1665, 0.7111, 0.1795, 0.7142, 0.1697, 0.7303, 0.1639, 0.7268, 0.7285, 0.2191, 0.7486, 0.2186, 0.7462, 0.234, 0.7324, 0.2348, 0.7486, 0.2186, 0.7615, 0.2216, 0.7514, 0.2372, 0.7462, 0.234, 0.7167, 0.2212, 0.7285, 0.2191, 0.7324, 0.2348, 0.7228, 0.2416, 0.7615, 0.2216, 0.7785, 0.2416, 0.7565, 0.2554, 0.7514, 0.2372, 0.1577, 0.9662, 0.1739, 0.9653, 0.1739, 0.9653, 0.1577, 0.9662, 0.1739, 0.9653, 0.1866, 0.9672, 0.1866, 0.9672, 0.1739, 0.9653, 0.1444, 0.968, 0.1577, 0.9662, 0.1577, 0.9662, 0.1444, 0.968, 0.1866, 0.9672, 0.2056, 0.978, 0.2056, 0.978, 0.1866, 0.9672, 0.1577, 0.9662, 0.1739, 0.9653, 0.1751, 0.9795, 0.1621, 0.982, 0.1739, 0.9653, 0.1866, 0.9672, 0.1809, 0.9817, 0.1751, 0.9795, 0.1444, 0.968, 0.1577, 0.9662, 0.1621, 0.982, 0.1515, 0.9901, 0.1866, 0.9672, 0.2056, 0.978, 0.1898, 0.9978, 0.1809, 0.9817, 0.07945, 0.7115, 0.09957, 0.7111, 0.09692, 0.7268, 0.08313, 0.7271, 0.09957, 0.7111, 0.1125, 0.7142, 0.1027, 0.7303, 0.09692, 0.7268, 0.06779, 0.7135, 0.07945, 0.7115, 0.08313, 0.7271, 0.07389, 0.7334, 0.1125, 0.7142, 0.1306, 0.7337, 0.1088, 0.7487, 0.1027, 0.7303, 0.7285, 0.5609, 0.7486, 0.5604, 0.7462, 0.5758, 0.7324, 0.5767, 0.7615, 0.5635, 0.7785, 0.5834, 0.7565, 0.5973, 0.7514, 0.5791, 0.7167, 0.563, 0.7285, 0.5609, 0.7324, 0.5767, 0.7228, 0.5834, 0.7486, 0.5604, 0.7615, 0.5635, 0.7514, 0.5791, 0.7462, 0.5758, 0.8629, 0.8386, 0.8713, 0.8193, 0.8828, 0.8302, 0.882, 0.847, 0.903, 0.8163, 0.9161, 0.8212, 0.9024, 0.8406, 0.8975, 0.832, 0.8713, 0.8193, 0.8832, 0.815, 0.8874, 0.8277, 0.8828, 0.8302, 0.8832, 0.815, 0.903, 0.8163, 0.8975, 0.832, 0.8874, 0.8277, 0.007264, 0.9862, 0.02122, 0.9715, 0.03023, 0.9846, 0.02179, 1.0, 0.0329, 0.9686, 0.05277, 0.9696, 0.04837, 0.9865, 0.03578, 0.9827, 0.05277, 0.9696, 0.06604, 0.9732, 0.05596, 0.9945, 0.04837, 0.9865, 0.02122, 0.9715, 0.0329, 0.9686, 0.03578, 0.9827, 0.03023, 0.9846, 0.6211, 0.9122, 0.6343, 0.9156, 0.6245, 0.9365, 0.6171, 0.9289, 0.5894, 0.9142, 0.6013, 0.9114, 0.6044, 0.9257, 0.5983, 0.9278, 0.5747, 0.9285, 0.5894, 0.9142, 0.5983, 0.9278, 0.5889, 0.9431, 0.6013, 0.9114, 0.6211, 0.9122, 0.6171, 0.9289, 0.6044, 0.9257, 0.7343, 0.9035, 0.7542, 0.9043, 0.7502, 0.921, 0.7374, 0.9178, 0.7078, 0.9206, 0.7225, 0.9063, 0.7313, 0.9199, 0.7219, 0.9352, 0.7225, 0.9063, 0.7343, 0.9035, 0.7374, 0.9178, 0.7313, 0.9199, 0.7542, 0.9043, 0.7673, 0.9077, 0.7575, 0.9286, 0.7502, 0.921, 0.1204, 0.9696, 0.1337, 0.9732, 0.1236, 0.9945, 0.116, 0.9865, 0.08883, 0.9715, 0.1005, 0.9686, 0.1034, 0.9827, 0.09785, 0.9846, 0.1005, 0.9686, 0.1204, 0.9696, 0.116, 0.9865, 0.1034, 0.9827, 0.07488, 0.9862, 0.08883, 0.9715, 0.09785, 0.9846, 0.08941, 1.0, 0.9504, 0.2198, 0.9702, 0.2207, 0.9662, 0.2373, 0.9535, 0.2342, 0.9702, 0.2207, 0.9834, 0.2241, 0.9736, 0.2449, 0.9662, 0.2373, 0.9385, 0.2227, 0.9504, 0.2198, 0.9535, 0.2342, 0.9474, 0.2362, 0.9238, 0.237, 0.9385, 0.2227, 0.9474, 0.2362, 0.938, 0.2516, 0.8711, 0.2224, 0.883, 0.2196, 0.8863, 0.234, 0.8802, 0.2361, 0.883, 0.2196, 0.9028, 0.2203, 0.8988, 0.2369, 0.8863, 0.234, 0.8556, 0.2373, 0.8711, 0.2224, 0.8802, 0.2361, 0.8703, 0.2527, 0.9028, 0.2203, 0.9158, 0.2237, 0.9061, 0.2443, 0.8988, 0.2369, 0.9502, 0.5617, 0.9701, 0.5628, 0.9657, 0.5796, 0.9531, 0.5758, 0.9246, 0.5793, 0.9386, 0.5646, 0.9476, 0.5777, 0.9391, 0.5931, 0.9701, 0.5628, 0.9834, 0.5663, 0.9733, 0.5876, 0.9657, 0.5796, 0.9386, 0.5646, 0.9502, 0.5617, 0.9531, 0.5758, 0.9476, 0.5777, 0.951, 0.8144, 0.9709, 0.8154, 0.9665, 0.8323, 0.9539, 0.8285, 0.9254, 0.832, 0.9393, 0.8173, 0.9484, 0.8304, 0.9399, 0.8458, 0.9709, 0.8154, 0.9842, 0.819, 0.9741, 0.8403, 0.9665, 0.8323, 0.9393, 0.8173, 0.951, 0.8144, 0.9539, 0.8285, 0.9484, 0.8304, 0.883, 0.5614, 0.9028, 0.5622, 0.8988, 0.5787, 0.8863, 0.5758, 0.9028, 0.5622, 0.9158, 0.5655, 0.9061, 0.5862, 0.8988, 0.5787, 0.8711, 0.5643, 0.883, 0.5614, 0.8863, 0.5758, 0.8802, 0.578, 0.8556, 0.5792, 0.8711, 0.5643, 0.8802, 0.578, 0.8703, 0.5945])
me_plane.materials.append(None)
me_plane.materials.append(None)
me_plane.materials.append(None)
me_plane.materials.append(None)
me_plane.update()
me_plane_001 = bpy.data.meshes.new('Plane.001')
me_plane_001.from_pydata([(-44.9, 3.753, 0.0), (-44.9, -3.753, 0.0), (-44.9, 3.753, 31.78), (-44.9, -3.753, 31.78), (-45.24, 2.602, 0.0), (-45.24, -2.602, 0.0), (-45.24, 2.602, 31.78), (-45.24, -2.602, 31.78), (-44.9, 0.0, 39.85), (-45.8, -0.1491, 17.94), (-45.24, 0.0, 37.64), (-45.8, -2.602, 0.0), (-45.8, -3.753, 0.0), (-45.8, -2.602, 31.78), (-45.8, -3.753, 31.78), (-45.8, 3.753, 31.78), (-45.8, 3.753, 0.0), (-45.8, 2.602, 0.0), (-45.8, 2.602, 31.78), (-45.8, 0.0, 37.64), (-45.8, 0.0, 39.85), (-45.8, -2.602, 15.89), (-44.9, 3.753, 15.89), (-44.9, -3.753, 15.89), (-45.24, -2.602, 15.89), (-45.24, 2.602, 15.89), (-45.8, 4.046, 0.0), (-45.8, 2.602, 15.89), (-45.24, 0.1491, 0.0), (-45.24, -0.1491, 0.0), (-45.24, 0.1491, 31.78), (-45.24, -0.1491, 31.78), (-45.24, 0.1491, 17.94), (-45.24, -0.1491, 17.94), (-44.9, -3.753, 17.27), (-45.24, -2.602, 17.27), (-45.24, 2.602, 17.27), (-45.8, -3.753, 17.27), (-45.8, -2.602, 17.27), (-45.8, 2.602, 17.27), (-44.9, 3.753, 17.27), (-45.8, 3.753, 17.27), (-45.24, -0.1491, 20.22), (-45.24, 0.1491, 20.22), (-44.9, 4.046, 15.89), (-45.8, 0.1491, 17.94), (-44.9, 4.046, 0.0), (-45.8, 4.046, 15.89), (-45.8, -0.1491, 20.22), (-45.8, 0.1491, 20.22), (-44.9, -4.046, 0.0), (-45.8, -4.046, 0.0), (-44.9, 4.046, 17.27), (-44.9, -4.046, 15.89), (-45.8, 4.046, 17.27), (-45.8, -4.046, 15.89), (-44.9, -4.046, 17.27), (-45.8, -4.046, 17.27), (-46.27, -0.1491, 17.94), (-46.27, -2.602, 15.89), (-46.27, -2.602, 0.0), (-46.27, -3.753, 0.0), (-46.27, 3.753, 15.89), (-46.27, 3.753, 0.0), (-46.27, 2.602, 0.0), (-46.27, -0.1491, 20.22), (-46.27, 0.1491, 17.94), (-46.27, 3.753, 17.27), (-46.27, -3.753, 15.89), (-46.27, 2.602, 15.89), (-46.27, 4.046, 15.89), (-46.27, 4.046, 0.0), (-46.27, -2.602, 17.27), (-46.27, -3.753, 17.27), (-46.27, 2.602, 17.27), (-46.27, -4.046, 0.0), (-46.27, -4.046, 15.89), (-46.27, 0.1491, 20.22), (-46.27, 4.046, 17.27), (-46.27, -4.046, 17.27)], [], [(7, 10, 19, 13), (8, 3, 14, 20), (43, 36, 6, 30), (30, 6, 10), (25, 4, 17, 27), (40, 2, 15, 41), (39, 41, 15, 18), (37, 38, 13, 14), (18, 15, 20, 19), (14, 13, 19, 20), (37, 34, 56, 57), (12, 11, 60, 61), (1, 5, 11, 12), (10, 6, 18, 19), (4, 0, 16, 17), (45, 27, 69, 66), (35, 7, 13, 38), (2, 8, 20, 15), (5, 24, 21, 11), (1, 12, 51, 50), (54, 41, 67, 78), (37, 57, 79, 73), (22, 40, 52, 44), (46, 44, 47, 26), (28, 4, 25, 32), (5, 29, 33, 24), (29, 28, 32, 33), (7, 31, 10), (31, 30, 10), (35, 42, 31, 7), (42, 43, 30, 31), (33, 32, 45, 9), (43, 42, 48, 49), (6, 36, 39, 18), (3, 34, 37, 14), (56, 53, 55, 57), (55, 51, 75, 76), (27, 17, 64, 69), (57, 55, 76, 79), (53, 50, 51, 55), (17, 16, 63, 64), (44, 52, 54, 47), (42, 35, 38, 48), (24, 33, 9, 21), (36, 43, 49, 39), (32, 25, 27, 45), (21, 9, 58, 59), (39, 49, 77, 74), (23, 1, 50, 53), (16, 0, 46, 26), (40, 41, 54, 52), (34, 23, 53, 56), (16, 26, 71, 63), (0, 22, 44, 46), (59, 58, 65, 72), (58, 66, 77, 65), (61, 60, 59, 68), (64, 63, 62, 69), (68, 59, 72, 73), (69, 62, 67, 74), (62, 63, 71, 70), (66, 69, 74, 77), (67, 62, 70, 78), (68, 73, 79, 76), (61, 68, 76, 75), (49, 48, 65, 77), (9, 45, 66, 58), (26, 47, 70, 71), (47, 54, 78, 70), (38, 37, 73, 72), (11, 21, 59, 60), (48, 38, 72, 65), (41, 39, 74, 67), (51, 12, 61, 75)])
_uv = me_plane_001.uv_layers.new(name='UVMap')
_uv.uv.foreach_set('vector', [0.2185, 0.5619, 0.2443, 0.8097, 0.2237, 0.8119, 0.1965, 0.5625, 0.1641, 0.902, 0.1228, 0.5554, 0.1539, 0.554, 0.1955, 0.8983, 0.3513, 0.115, 0.4468, 0.0, 0.4468, 0.5646, 0.3513, 0.5646, 0.3513, 0.5646, 0.4468, 0.5646, 0.3455, 0.7926, 0.4468, 0.6501, 0.4468, 1.145e-07, 0.4713, 0.04913, 0.4699, 0.6501, 0.09362, 0.0, 0.1228, 0.5603, 0.0913, 0.5594, 0.06255, 0.001619, 0.02062, 0.003717, 0.06255, 0.001619, 0.0913, 0.5594, 0.04796, 0.5682, 0.1754, 0.001239, 0.2226, 0.003277, 0.1965, 0.5625, 0.1539, 0.554, 0.04796, 0.5682, 0.0913, 0.5594, 0.04995, 0.9099, 0.02095, 0.8219, 0.1539, 0.554, 0.1965, 0.5625, 0.2237, 0.8119, 0.1955, 0.8983, 0.6559, 0.6992, 0.6223, 0.6823, 0.6317, 0.6741, 0.662, 0.687, 0.7134, 0.05355, 0.7754, 0.05078, 0.759, 0.07368, 0.7237, 0.07341, 0.6628, 0.01777, 0.7975, 0.0, 0.7754, 0.05078, 0.7134, 0.05355, 0.0, 0.8197, 0.02561, 0.5675, 0.04796, 0.5682, 0.02095, 0.8219, 0.4468, 1.145e-07, 0.5847, 0.00508, 0.533, 0.0487, 0.4713, 0.04913, 0.5724, 0.7831, 0.5724, 0.9076, 0.5542, 0.9076, 0.5542, 0.7831, 0.2443, 0.004283, 0.2185, 0.5619, 0.1965, 0.5625, 0.2226, 0.003277, 0.1228, 0.5603, 0.08407, 0.9137, 0.04995, 0.9099, 0.0913, 0.5594, 0.7975, 0.0, 0.7975, 0.6363, 0.7761, 0.6363, 0.7754, 0.05078, 0.6628, 0.01777, 0.7134, 0.05355, 0.7012, 0.06548, 0.6723, 0.04587, 0.5694, 0.7034, 0.56, 0.7183, 0.5402, 0.7026, 0.5503, 0.6958, 0.6695, 0.6995, 0.662, 0.687, 0.6789, 0.6788, 0.6895, 0.6876, 0.6163, 0.6443, 0.6069, 0.6987, 0.5968, 0.692, 0.6031, 0.6438, 0.575, 0.04305, 0.6031, 0.6438, 0.5684, 0.6451, 0.5461, 0.05979, 0.9046, 0.0, 1.0, -1.68e-08, 1.0, 0.6182, 0.9046, 0.6982, 0.7975, 1.12e-08, 0.893, 0.0, 0.893, 0.6982, 0.7975, 0.6182, 0.893, 0.0, 0.9046, 0.0, 0.9046, 0.6982, 0.893, 0.6982, 0.2443, 0.5646, 0.3397, 0.5646, 0.3455, 0.7926, 0.3397, 0.5646, 0.3513, 0.5646, 0.3455, 0.7926, 0.2443, 0.0, 0.3397, 0.115, 0.3397, 0.5646, 0.2443, 0.5646, 0.3397, 0.115, 0.3513, 0.115, 0.3513, 0.5646, 0.3397, 0.5646, 0.7975, 0.6982, 0.8092, 0.6982, 0.8092, 0.7202, 0.7975, 0.7202, 0.8092, 0.8671, 0.7975, 0.8671, 0.7975, 0.8451, 0.8092, 0.8451, 0.02561, 0.5675, 0.0, 0.004679, 0.02062, 0.003717, 0.04796, 0.5682, 0.1228, 0.5554, 0.1424, 0.0, 0.1754, 0.001239, 0.1539, 0.554, 0.6317, 0.6741, 0.629, 0.6273, 0.6657, 0.6289, 0.662, 0.687, 0.6657, 0.6289, 0.7012, 0.06548, 0.7145, 0.07626, 0.6857, 0.6298, 0.4699, 0.6501, 0.4713, 0.04913, 0.4876, 0.06771, 0.4879, 0.6501, 0.662, 0.687, 0.6657, 0.6289, 0.6857, 0.6298, 0.6789, 0.6788, 0.629, 0.6273, 0.6723, 0.04587, 0.7012, 0.06548, 0.6657, 0.6289, 0.4713, 0.04913, 0.533, 0.0487, 0.5215, 0.07082, 0.4876, 0.06771, 0.6031, 0.6438, 0.5968, 0.692, 0.5694, 0.7034, 0.5684, 0.6451, 0.6163, 0.8931, 0.6431, 0.7461, 0.6648, 0.75, 0.6379, 0.897, 0.7639, 0.7188, 0.7639, 0.8433, 0.7419, 0.8433, 0.7419, 0.7188, 0.4736, 0.8804, 0.4468, 0.7333, 0.4684, 0.7294, 0.4953, 0.8764, 0.5944, 0.7831, 0.5944, 0.9076, 0.5724, 0.9076, 0.5724, 0.7831, 0.7419, 0.7188, 0.7419, 0.8433, 0.7237, 0.8433, 0.7237, 0.7188, 0.4953, 0.8764, 0.4684, 0.7294, 0.4863, 0.7261, 0.5131, 0.8731, 0.6163, 0.6278, 0.6628, 0.01777, 0.6723, 0.04587, 0.629, 0.6273, 0.533, 0.0487, 0.5847, 0.00508, 0.575, 0.04305, 0.5461, 0.05979, 0.6069, 0.6987, 0.5761, 0.717, 0.5694, 0.7034, 0.5968, 0.692, 0.6223, 0.6823, 0.6163, 0.6278, 0.629, 0.6273, 0.6317, 0.6741, 0.533, 0.0487, 0.5461, 0.05979, 0.5317, 0.0751, 0.5215, 0.07082, 0.5847, 0.00508, 0.6163, 0.6443, 0.6031, 0.6438, 0.575, 0.04305, 0.7237, 0.7188, 0.7237, 0.8433, 0.6558, 0.9003, 0.6826, 0.7533, 0.7975, 0.7383, 0.8092, 0.7383, 0.8092, 0.827, 0.7975, 0.827, 0.7237, 0.07341, 0.759, 0.07368, 0.7534, 0.6361, 0.6987, 0.6309, 0.4876, 0.06771, 0.5215, 0.07082, 0.5345, 0.6472, 0.4879, 0.6501, 0.6987, 0.6309, 0.7534, 0.6361, 0.7411, 0.6979, 0.6895, 0.6876, 0.4879, 0.6501, 0.5345, 0.6472, 0.5402, 0.7026, 0.4927, 0.7069, 0.5345, 0.6472, 0.5215, 0.07082, 0.5317, 0.0751, 0.5471, 0.6461, 0.5542, 0.7831, 0.5542, 0.9076, 0.5131, 0.8731, 0.4863, 0.7261, 0.5402, 0.7026, 0.5345, 0.6472, 0.5471, 0.6461, 0.5503, 0.6958, 0.6987, 0.6309, 0.6895, 0.6876, 0.6789, 0.6788, 0.6857, 0.6298, 0.7237, 0.07341, 0.6987, 0.6309, 0.6857, 0.6298, 0.7145, 0.07626, 0.8092, 0.8451, 0.7975, 0.8451, 0.7975, 0.827, 0.8092, 0.827, 0.7975, 0.7202, 0.8092, 0.7202, 0.8092, 0.7383, 0.7975, 0.7383, 0.5461, 0.05979, 0.5684, 0.6451, 0.5471, 0.6461, 0.5317, 0.0751, 0.5684, 0.6451, 0.5694, 0.7034, 0.5503, 0.6958, 0.5471, 0.6461, 0.737, 0.7188, 0.6853, 0.7085, 0.6895, 0.6876, 0.7411, 0.6979, 0.7754, 0.05078, 0.7761, 0.6363, 0.7534, 0.6361, 0.759, 0.07368, 0.6379, 0.897, 0.6648, 0.75, 0.6826, 0.7533, 0.6558, 0.9003, 0.5419, 0.7218, 0.4944, 0.7261, 0.4927, 0.7069, 0.5402, 0.7026, 0.7012, 0.06548, 0.7134, 0.05355, 0.7237, 0.07341, 0.7145, 0.07626])
me_plane_001.update()

# ---- objects
ob_plane = bpy.data.objects.new('Plane', me_plane)
ob_plane_001 = bpy.data.objects.new('Plane.001', me_plane_001)

# ---- transforms, parenting, visibility, modifiers, constraints
ob_plane.location = (0.0, 0.0, 0.0)
ob_plane_001.location = (0.0, 0.0, 0.0)

# ---- collection membership
col_collection.objects.link(ob_plane)
col_collection.objects.link(ob_plane_001)

# ---- scene / render settings (as saved in the file)
scene.frame_start = 1; scene.frame_end = 250; scene.frame_set(1)
scene.render.engine = 'BLENDER_EEVEE_NEXT'
scene.cycles.sampling_pattern = 'TABULATED_SOBOL'
bpy.context.view_layer.update()

# ---- added for rendering (the .blend has no active camera and no usable light): camera, sun
cam_auto = bpy.data.cameras.new('AutoCamera')
cam_auto.lens = 50.0
cam_auto.sensor_width = 36.0
cam_auto.clip_end = 1852.77
ob_auto_camera = bpy.data.objects.new('AutoCamera', cam_auto)
scene.collection.objects.link(ob_auto_camera)
ob_auto_camera.location = (102.435, -126.685, 117.577)
ob_auto_camera.rotation_euler = (1.09748, -7.21219e-08, 0.694738)
scene.camera = ob_auto_camera
light_auto_sun = bpy.data.lights.new('AutoSun', 'SUN')
light_auto_sun.energy = 3.0
light_auto_sun.angle = 0.0523599
ob_auto_sun = bpy.data.objects.new('AutoSun', light_auto_sun)
scene.collection.objects.link(ob_auto_sun)
ob_auto_sun.rotation_euler = (0.872665, 0.174533, 0.523599)
bpy.context.view_layer.update()
